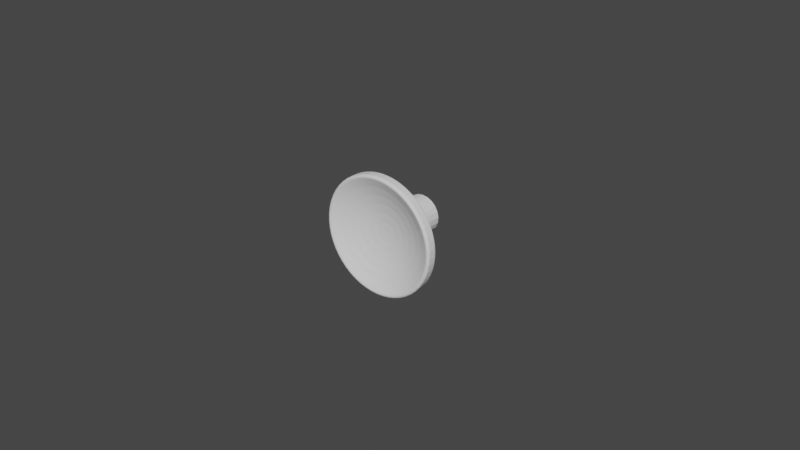 # Source: NEW_ROUND_KNOB.blend  (saved by Blender 5.1.29; exported with 4.5.12 LTS)
import bpy
from mathutils import Matrix  # noqa: F401  (used for matrix-valued properties, if any)

bpy.ops.wm.read_factory_settings(use_empty=True)
scene = bpy.context.scene
scene.name = 'Scene'

# ---- collections
col_collection = bpy.data.collections.new('Collection'); scene.collection.children.link(col_collection)

# ---- world
world_world = bpy.data.worlds.new('World'); scene.world = world_world
world_world.use_nodes = True; world_world.node_tree.nodes.clear()
_N = world_world.node_tree.nodes; _L = world_world.node_tree.links
n0 = _N.new('ShaderNodeOutputWorld'); n0.name = 'World Output'; n0.location = (300, 300)
n1 = _N.new('ShaderNodeBackground'); n1.name = 'Background'; n1.location = (10, 300)
n1.inputs[0].default_value = (0.05088, 0.05088, 0.05088, 1.0)
_L.new(n1.outputs[0], n0.inputs[0])
n0.is_active_output = True
world_world.color = (0.05088, 0.05088, 0.05088)
world_world.use_sun_shadow = False
world_world.sun_shadow_jitter_overblur = 0.0

# ---- meshes
me_300_3212_000_simplified_for_kcd = bpy.data.meshes.new('300.3212.000 SIMPLIFIED for KCD')
me_300_3212_000_simplified_for_kcd.from_pydata([(0.003216, -0.01818, 0.01873), (0.003368, -0.02016, 0.01872), (0.004792, -0.01818, 0.01839), (0.005555, -0.02017, 0.0182), (0.006333, -0.01818, 0.01792), (0.006325, -0.02017, 0.01791), (0.007828, -0.01818, 0.01732), (0.007665, -0.02017, 0.01741), (0.009267, -0.01819, 0.01659), (0.009261, -0.02017, 0.01659), (0.009667, -0.02017, 0.01638), (0.01064, -0.01819, 0.01575), (0.01153, -0.02018, 0.01513), (0.01194, -0.0182, 0.01479), (0.01193, -0.02018, 0.01479), (0.01314, -0.0182, 0.01373), (0.01324, -0.02019, 0.01366), (0.01426, -0.01821, 0.01256), (0.01424, -0.0202, 0.01256), (0.01527, -0.01822, 0.01131), (0.01476, -0.0202, 0.012), (0.01607, -0.02021, 0.01017), (0.01617, -0.01822, 0.009973), (0.01617, -0.02021, 0.009983), (0.01696, -0.01823, 0.008566), (0.01716, -0.02022, 0.008198), (0.01762, -0.01824, 0.007098), (0.0176, -0.02022, 0.007099), (0.01816, -0.01825, 0.005578), (0.018, -0.02023, 0.006113), (0.01857, -0.01826, 0.004019), (0.01857, -0.02024, 0.00403), (0.01859, -0.02024, 0.003942), (0.01884, -0.01826, 0.00243), (0.01893, -0.02025, 0.001716), (0.01898, -0.01827, 0.0008244), (0.01895, -0.02026, 0.0008345), (0.01898, -0.01828, -0.0007871), (0.01899, -0.02027, -0.0005336), (0.01884, -0.01829, -0.002393), (0.01883, -0.02027, -0.002382), (0.01879, -0.02028, -0.002775), (0.01857, -0.0183, -0.003981), (0.01833, -0.02029, -0.004977), (0.01816, -0.01831, -0.005541), (0.01815, -0.02029, -0.005525), (0.01762, -0.01831, -0.00706), (0.01761, -0.0203, -0.007109), (0.01696, -0.01832, -0.008529), (0.01694, -0.02031, -0.00851), (0.01617, -0.01833, -0.009936), (0.01664, -0.02031, -0.009141), (0.01544, -0.02032, -0.01104), (0.01527, -0.01834, -0.01127), (0.01527, -0.02032, -0.01126), (0.01426, -0.01834, -0.01252), (0.01402, -0.02033, -0.01279), (0.01314, -0.01835, -0.01369), (0.01313, -0.02034, -0.01366), (0.01194, -0.01836, -0.01475), (0.01241, -0.02034, -0.01436), (0.01064, -0.01836, -0.01571), (0.01064, -0.02035, -0.01571), (0.01062, -0.02035, -0.01572), (0.009267, -0.01837, -0.01656), (0.008681, -0.02035, -0.01687), (0.007828, -0.01837, -0.01728), (0.007819, -0.02035, -0.01725), (0.006333, -0.01837, -0.01788), (0.006622, -0.02036, -0.01778), (0.004792, -0.01837, -0.01835), (0.004789, -0.02036, -0.01834), (0.004469, -0.02036, -0.01843), (0.003216, -0.01838, -0.01869), (0.002254, -0.02036, -0.01883), (0.001618, -0.01838, -0.0189), (0.001617, -0.02036, -0.01887), (7.82e-06, -0.01838, -0.01897), (7.82e-06, -0.02036, -0.01896), (-0.001602, -0.01838, -0.0189), (-0.001601, -0.02036, -0.01887), (-0.003201, -0.01838, -0.01869), (-0.002239, -0.02036, -0.01883), (-0.004454, -0.02036, -0.01843), (-0.004776, -0.01837, -0.01835), (-0.004773, -0.02036, -0.01834), (-0.006317, -0.01837, -0.01788), (-0.006606, -0.02036, -0.01778), (-0.007812, -0.01837, -0.01728), (-0.007803, -0.02035, -0.01725), (-0.009251, -0.01837, -0.01656), (-0.008666, -0.02035, -0.01687), (-0.0106, -0.02035, -0.01572), (-0.01062, -0.01836, -0.01571), (-0.01063, -0.02035, -0.01571), (-0.01192, -0.01836, -0.01475), (-0.01239, -0.02034, -0.01436), (-0.01313, -0.01835, -0.01369), (-0.01311, -0.02034, -0.01366), (-0.01424, -0.01834, -0.01252), (-0.01401, -0.02033, -0.01279), (-0.01526, -0.01834, -0.01127), (-0.01525, -0.02032, -0.01126), (-0.01542, -0.02032, -0.01104), (-0.01616, -0.01833, -0.009936), (-0.01663, -0.02031, -0.009141), (-0.01695, -0.01832, -0.008529), (-0.01693, -0.02031, -0.00851), (-0.01761, -0.01831, -0.00706), (-0.01759, -0.0203, -0.007109), (-0.01815, -0.01831, -0.005541), (-0.01813, -0.02029, -0.005525), (-0.01855, -0.0183, -0.003981), (-0.01831, -0.02029, -0.004977), (-0.01878, -0.02028, -0.002775), (-0.01882, -0.01829, -0.002393), (-0.01881, -0.02027, -0.002382), (-0.01896, -0.01828, -0.0007871), (-0.01898, -0.02027, -0.0005336), (-0.01896, -0.01827, 0.0008244), (-0.01894, -0.02026, 0.0008345), (-0.01882, -0.01826, 0.00243), (-0.01891, -0.02025, 0.001716), (-0.01858, -0.02024, 0.003942), (-0.01855, -0.01826, 0.004019), (-0.01856, -0.02024, 0.00403), (-0.01815, -0.01825, 0.005578), (-0.01799, -0.02023, 0.006113), (-0.01761, -0.01824, 0.007098), (-0.01759, -0.02022, 0.007099), (-0.01695, -0.01823, 0.008566), (-0.01714, -0.02022, 0.008198), (-0.01616, -0.01822, 0.009973), (-0.01616, -0.02021, 0.009983), (-0.01605, -0.02021, 0.01017), (-0.01526, -0.01822, 0.01131), (-0.01474, -0.0202, 0.012), (-0.01424, -0.01821, 0.01256), (-0.01423, -0.0202, 0.01256), (-0.01313, -0.0182, 0.01373), (-0.01322, -0.02019, 0.01366), (-0.01192, -0.0182, 0.01479), (-0.01191, -0.02018, 0.01479), (-0.01062, -0.01819, 0.01575), (-0.01152, -0.02018, 0.01513), (-0.009651, -0.02017, 0.01638), (-0.009251, -0.01819, 0.01659), (-0.009246, -0.02017, 0.01659), (-0.007812, -0.01818, 0.01732), (-0.007649, -0.02017, 0.01741), (-0.006317, -0.01818, 0.01792), (-0.006309, -0.02017, 0.01791), (-0.004776, -0.01818, 0.01839), (-0.00554, -0.02017, 0.0182), (-0.003352, -0.02016, 0.01872), (-0.003201, -0.01818, 0.01873), (-0.003201, -0.02016, 0.01874), (-0.001602, -0.01818, 0.01894), (-0.001117, -0.02016, 0.01899), (7.82e-06, -0.01818, 0.019), (7.82e-06, -0.02016, 0.01899), (0.001618, -0.01818, 0.01894), (0.001133, -0.02016, 0.01899), (0.003217, -0.02016, 0.01874), (-0.004388, -0.01744, 0.01749), (-0.003074, -0.01743, 0.01799), (-0.002207, -0.01743, 0.0179), (-0.001539, -0.01743, 0.01818), (7.82e-06, -0.01743, 0.01804), (7.82e-06, -0.01743, 0.01825), (0.002223, -0.01743, 0.0179), (-0.01699, -0.0175, 0.006005), (-0.01691, -0.01749, 0.006814), (-0.01613, -0.01749, 0.008048), (-0.01628, -0.01749, 0.008224), (-0.01502, -0.01748, 0.00997), (-0.01733, -0.01756, -0.004917), (-0.01782, -0.01755, -0.003827), (-0.0178, -0.01754, -0.00275), (-0.01808, -0.01754, -0.002302), (-0.01801, -0.01753, -0.0005403), (-0.01821, -0.01753, -0.0007592), (-0.01821, -0.01753, 0.0007886), (-0.01794, -0.01752, 0.001678), (-0.01808, -0.01752, 0.002331), (-0.0176, -0.01751, 0.00387), (-0.01782, -0.01751, 0.003857), (-0.01743, -0.0175, 0.005354), (-0.008519, -0.01745, 0.01589), (-0.007504, -0.01744, 0.01663), (-0.006503, -0.01744, 0.01682), (-0.006067, -0.01744, 0.01721), (-0.004587, -0.01744, 0.01766), (-0.003304, -0.01762, -0.0177), (-0.004587, -0.01762, -0.01763), (-0.005456, -0.01762, -0.01716), (-0.006067, -0.01762, -0.01718), (-0.007525, -0.01762, -0.01636), (-0.007504, -0.01762, -0.0166), (-0.00948, -0.01761, -0.01531), (-0.01213, -0.01746, 0.01333), (-0.01145, -0.01745, 0.0142), (-0.01041, -0.01745, 0.01472), (-0.0102, -0.01745, 0.01512), (-0.008886, -0.01745, 0.01593), (-0.0156, -0.01758, -0.008997), (-0.01628, -0.01757, -0.008195), (-0.01659, -0.01757, -0.00701), (-0.01691, -0.01757, -0.006785), (-0.01743, -0.01756, -0.005325), (-0.008886, -0.01762, -0.01591), (-0.0102, -0.01761, -0.01509), (-0.01129, -0.01761, -0.01403), (-0.01145, -0.01761, -0.01417), (-0.01293, -0.0176, -0.01253), (0.001117, -0.01763, -0.01797), (7.82e-06, -0.01763, -0.01822), (-0.001102, -0.01763, -0.01797), (-0.001539, -0.01763, -0.01816), (-0.003074, -0.01763, -0.01796), (0.009496, -0.01761, -0.01531), (0.008901, -0.01762, -0.01591), (0.007541, -0.01762, -0.01636), (0.007519, -0.01762, -0.0166), (0.005471, -0.01762, -0.01716), (0.01439, -0.01759, -0.01085), (0.0137, -0.01759, -0.01203), (0.01295, -0.0176, -0.01253), (0.01263, -0.0176, -0.01315), (0.01131, -0.01761, -0.01403), (0.01146, -0.01761, -0.01417), (0.01022, -0.01761, -0.01509), (0.01782, -0.01754, -0.00275), (0.01783, -0.01755, -0.003827), (0.01734, -0.01756, -0.004917), (0.01744, -0.01756, -0.005325), (0.01661, -0.01757, -0.00701), (0.001554, -0.01743, 0.01818), (0.00309, -0.01743, 0.01799), (0.004404, -0.01744, 0.01749), (0.004603, -0.01744, 0.01766), (0.006518, -0.01744, 0.01682), (-0.01552, -0.01748, 0.009576), (-0.01465, -0.01747, 0.01086), (-0.01368, -0.01747, 0.01174), (-0.01368, -0.01747, 0.01206), (-0.01261, -0.01746, 0.01318), (-0.01261, -0.0176, -0.01315), (-0.01368, -0.01759, -0.01203), (-0.01437, -0.01759, -0.01085), (-0.01465, -0.01759, -0.01083), (-0.01552, -0.01758, -0.009546), (0.01693, -0.01757, -0.006785), (0.01629, -0.01757, -0.008195), (0.01562, -0.01758, -0.008997), (0.01554, -0.01758, -0.009546), (0.01467, -0.01759, -0.01083), (0.01795, -0.01752, 0.001678), (0.01823, -0.01753, 0.0007886), (0.01802, -0.01753, -0.0005403), (0.01823, -0.01753, -0.0007592), (0.0181, -0.01754, -0.002302), (0.01701, -0.0175, 0.006005), (0.01744, -0.0175, 0.005354), (0.01761, -0.01751, 0.00387), (0.01783, -0.01751, 0.003857), (0.0181, -0.01752, 0.002331), (0.006083, -0.01762, -0.01718), (0.004603, -0.01762, -0.01763), (0.003319, -0.01762, -0.0177), (0.00309, -0.01763, -0.01796), (0.001554, -0.01763, -0.01816), (0.01369, -0.01747, 0.01174), (0.01467, -0.01747, 0.01086), (0.01503, -0.01748, 0.00997), (0.01554, -0.01748, 0.009576), (0.01614, -0.01749, 0.008048), (0.01629, -0.01749, 0.008224), (0.01693, -0.01749, 0.006814), (0.01042, -0.01745, 0.01472), (0.01146, -0.01745, 0.0142), (0.01215, -0.01746, 0.01333), (0.01263, -0.01746, 0.01318), (0.0137, -0.01747, 0.01206), (0.006083, -0.01744, 0.01721), (0.007519, -0.01744, 0.01663), (0.008534, -0.01745, 0.01589), (0.008901, -0.01745, 0.01593), (0.01022, -0.01745, 0.01512), (-0.003472, -0.005557, 0.004867), (-0.003382, -0.005556, 0.004922), (-0.003371, -4.07e-06, 0.004878), (-0.00251, -0.005612, -0.00552), (-0.002603, -0.005612, -0.00547), (-0.002595, -5.931e-05, -0.005483), (0.006005, -0.00558, 0.0005067), (0.006008, -0.00558, 0.0004009), (0.00599, -2.81e-05, 0.0003697), (7.82e-06, -0.005551, 0.005974), (0.000748, -0.005551, 0.005928), (7.82e-06, 1.486e-06, 0.00592), (0.001477, -0.005552, 0.005792), (0.001776, 6.48e-08, 0.005653), (0.00178, -0.005552, 0.005696), (0.002184, -0.005553, 0.005567), (0.003387, -4.07e-06, 0.004878), (0.002857, -0.005554, 0.005257), (0.003398, -0.005556, 0.004922), (0.003488, -0.005557, 0.004867), (0.004709, -0.005563, 0.003701), (0.004698, -1.055e-05, 0.003661), (0.004582, -0.005562, 0.00387), (0.004065, -0.005559, 0.004402), (0.005028, -0.005565, 0.003278), (0.005399, -0.005568, 0.002636), (0.005592, -1.881e-05, 0.002113), (0.005606, -0.005571, 0.002148), (0.005688, -0.005572, 0.001953), (0.005891, -0.005576, 0.001239), (0.006028, -0.005584, -0.0002345), (0.005959, -0.005588, -0.0009728), (0.005856, -3.761e-05, -0.001413), (0.005869, -0.00559, -0.001387), (0.005801, -0.005592, -0.001697), (0.005203, -4.648e-05, -0.003078), (0.005554, -0.005595, -0.002397), (0.005224, -0.005599, -0.00306), (0.004814, -0.005602, -0.003679), (0.004332, -0.005605, -0.004242), (0.004088, -5.394e-05, -0.004476), (0.004097, -0.005606, -0.004456), (0.003784, -0.005608, -0.004741), (0.002611, -5.931e-05, -0.005483), (0.003178, -0.00561, -0.00517), (0.002618, -0.005612, -0.00547), (0.002525, -0.005612, -0.00552), (0.001834, -0.005613, -0.005788), (0.001115, -0.005614, -0.005969), (0.0009019, -6.212e-05, -0.00601), (0.0009043, -0.005614, -0.005995), (0.0003786, -0.005615, -0.00606), (7.82e-06, -0.005615, -0.006072), (-0.000363, -0.005615, -0.00606), (-0.0008862, -6.212e-05, -0.00601), (-0.0008887, -0.005614, -0.005995), (-0.001099, -0.005614, -0.005969), (-0.001818, -0.005613, -0.005788), (-0.003163, -0.00561, -0.00517), (-0.003768, -0.005608, -0.004741), (-0.004072, -5.394e-05, -0.004476), (-0.004081, -0.005606, -0.004456), (-0.004316, -0.005605, -0.004242), (-0.005187, -4.648e-05, -0.003078), (-0.004799, -0.005602, -0.003679), (-0.005208, -0.005599, -0.00306), (-0.005539, -0.005595, -0.002397), (-0.005785, -0.005592, -0.001697), (-0.00584, -3.761e-05, -0.001413), (-0.005853, -0.00559, -0.001387), (-0.005944, -0.005588, -0.0009728), (-0.005974, -2.81e-05, 0.0003697), (-0.006012, -0.005584, -0.0002345), (-0.005993, -0.00558, 0.0004009), (-0.005989, -0.00558, 0.0005067), (-0.00559, -0.005571, 0.002148), (-0.005576, -1.881e-05, 0.002113), (-0.005673, -0.005572, 0.001953), (-0.005876, -0.005576, 0.001239), (-0.005384, -0.005568, 0.002636), (-0.005013, -0.005565, 0.003278), (-0.004682, -1.055e-05, 0.003661), (-0.004694, -0.005563, 0.003701), (-0.004566, -0.005562, 0.00387), (-0.00405, -0.005559, 0.004402), (-0.002842, -0.005554, 0.005257), (-0.002168, -0.005553, 0.005567), (-0.00176, 6.48e-08, 0.005653), (-0.001764, -0.005552, 0.005696), (-0.001461, -0.005552, 0.005792), (-0.0007323, -0.005551, 0.005928), (7.82e-06, -3.049e-05, -7.86e-05), (-0.001493, -0.007253, 0.005926), (-0.002214, -0.007255, 0.005696), (-0.002903, -0.007256, 0.00538), (-0.003547, -0.007259, 0.004981), (-0.004137, -0.007261, 0.004506), (-0.004664, -0.007264, 0.003962), (-0.00512, -0.007267, 0.003358), (-0.005499, -0.007271, 0.002702), (-0.005794, -0.007274, 0.002005), (-0.006002, -0.007278, 0.001276), (-0.006118, -0.007282, 0.0005277), (-0.006141, -0.007286, -0.0002294), (-0.006071, -0.00729, -0.0009835), (-0.005909, -0.007294, -0.001723), (-0.005657, -0.007298, -0.002438), (-0.00532, -0.007302, -0.003116), (-0.004901, -0.007305, -0.003747), (-0.004409, -0.007308, -0.004322), (-0.003849, -0.007311, -0.004833), (-0.003231, -0.007313, -0.00527), (-0.002563, -0.007315, -0.005629), (-0.001857, -0.007317, -0.005902), (-0.001123, -0.007318, -0.006087), (-0.0003709, -0.007318, -0.00618), (0.0003865, -0.007318, -0.00618), (0.001138, -0.007318, -0.006087), (0.001873, -0.007317, -0.005902), (0.002579, -0.007315, -0.005629), (0.003246, -0.007313, -0.00527), (0.003865, -0.007311, -0.004833), (0.004424, -0.007308, -0.004322), (0.004917, -0.007305, -0.003747), (0.005335, -0.007302, -0.003116), (0.005673, -0.007298, -0.002438), (0.005925, -0.007294, -0.001723), (0.006087, -0.00729, -0.0009835), (0.006157, -0.007286, -0.0002294), (0.006133, -0.007282, 0.0005277), (0.006017, -0.007278, 0.001276), (0.00581, -0.007274, 0.002005), (0.005515, -0.007271, 0.002702), (0.005136, -0.007267, 0.003358), (0.004679, -0.007264, 0.003962), (0.004152, -0.007261, 0.004506), (0.003562, -0.007259, 0.004981), (0.002918, -0.007256, 0.00538), (0.00223, -0.007255, 0.005696), (0.001508, -0.007253, 0.005926), (0.0007638, -0.007253, 0.006065), (7.82e-06, -0.007252, 0.006112), (-0.0007482, -0.007253, 0.006065), (0.0008092, -0.008918, 0.00644), (0.001598, -0.008919, 0.006293), (0.002363, -0.00892, 0.00605), (0.003093, -0.008922, 0.005714), (0.003775, -0.008924, 0.005291), (0.004401, -0.008927, 0.004788), (0.00496, -0.00893, 0.004212), (0.005444, -0.008933, 0.003571), (0.005845, -0.008937, 0.002876), (0.006158, -0.008941, 0.002136), (0.006378, -0.008945, 0.001364), (0.006501, -0.008949, 0.0005706), (0.006526, -0.008953, -0.0002318), (0.006452, -0.008958, -0.001031), (0.00628, -0.008962, -0.001816), (0.006013, -0.008966, -0.002573), (0.005655, -0.00897, -0.003291), (0.005212, -0.008973, -0.003961), (0.004689, -0.008976, -0.00457), (0.004096, -0.008979, -0.005111), (0.003441, -0.008982, -0.005575), (0.002733, -0.008984, -0.005955), (0.001985, -0.008985, -0.006245), (0.001206, -0.008986, -0.006441), (0.0004093, -0.008987, -0.00654), (-0.0003936, -0.008987, -0.00654), (-0.00119, -0.008986, -0.006441), (-0.001969, -0.008985, -0.006245), (-0.002718, -0.008984, -0.005955), (-0.003425, -0.008982, -0.005575), (-0.00408, -0.008979, -0.005111), (-0.004674, -0.008976, -0.00457), (-0.005196, -0.008973, -0.003961), (-0.00564, -0.00897, -0.003291), (-0.005997, -0.008966, -0.002573), (-0.006264, -0.008962, -0.001816), (-0.006436, -0.008958, -0.001031), (-0.00651, -0.008953, -0.0002318), (-0.006485, -0.008949, 0.0005706), (-0.006362, -0.008945, 0.001364), (-0.006142, -0.008941, 0.002136), (-0.00583, -0.008937, 0.002876), (-0.005428, -0.008933, 0.003571), (-0.004944, -0.00893, 0.004212), (-0.004385, -0.008927, 0.004788), (-0.00376, -0.008924, 0.005291), (-0.003077, -0.008922, 0.005714), (-0.002348, -0.00892, 0.00605), (-0.001583, -0.008919, 0.006293), (-0.0007935, -0.008918, 0.00644), (7.82e-06, -0.008917, 0.00649), (0.0008832, -0.01051, 0.007046), (0.001745, -0.01051, 0.006885), (0.002581, -0.01051, 0.006619), (0.003378, -0.01052, 0.006253), (0.004123, -0.01052, 0.005791), (0.004807, -0.01052, 0.005241), (0.005417, -0.01053, 0.004612), (0.005946, -0.01053, 0.003912), (0.006384, -0.01053, 0.003152), (0.006726, -0.01054, 0.002345), (0.006966, -0.01054, 0.001501), (0.0071, -0.01055, 0.0006347), (0.007127, -0.01055, -0.0002419), (0.007047, -0.01056, -0.001115), (0.006859, -0.01056, -0.001972), (0.006567, -0.01056, -0.002799), (0.006177, -0.01057, -0.003584), (0.005692, -0.01057, -0.004315), (0.005122, -0.01058, -0.004981), (0.004473, -0.01058, -0.005572), (0.003758, -0.01058, -0.006079), (0.002985, -0.01058, -0.006493), (0.002167, -0.01059, -0.00681), (0.001317, -0.01059, -0.007024), (0.0004463, -0.01059, -0.007132), (-0.0004307, -0.01059, -0.007132), (-0.001301, -0.01059, -0.007024), (-0.002152, -0.01059, -0.00681), (-0.002969, -0.01058, -0.006493), (-0.003742, -0.01058, -0.006079), (-0.004458, -0.01058, -0.005572), (-0.005106, -0.01058, -0.004981), (-0.005676, -0.01057, -0.004315), (-0.006161, -0.01057, -0.003584), (-0.006552, -0.01056, -0.002799), (-0.006843, -0.01056, -0.001972), (-0.007031, -0.01056, -0.001115), (-0.007112, -0.01055, -0.0002419), (-0.007085, -0.01055, 0.0006347), (-0.00695, -0.01054, 0.001501), (-0.00671, -0.01054, 0.002345), (-0.006368, -0.01053, 0.003152), (-0.00593, -0.01053, 0.003912), (-0.005401, -0.01053, 0.004612), (-0.004791, -0.01052, 0.005241), (-0.004108, -0.01052, 0.005791), (-0.003362, -0.01052, 0.006253), (-0.002565, -0.01051, 0.006619), (-0.00173, -0.01051, 0.006885), (-0.0008675, -0.01051, 0.007046), (7.82e-06, -0.01051, 0.0071), (0.0009843, -0.012, 0.007871), (0.001946, -0.012, 0.007691), (0.002878, -0.01201, 0.007395), (0.003767, -0.01201, 0.006986), (0.004599, -0.01201, 0.006471), (0.005361, -0.01201, 0.005857), (0.006042, -0.01202, 0.005155), (0.006631, -0.01202, 0.004374), (0.007121, -0.01203, 0.003527), (0.007502, -0.01203, 0.002626), (0.00777, -0.01204, 0.001685), (0.00792, -0.01204, 0.0007186), (0.00795, -0.01205, -0.0002592), (0.00786, -0.01205, -0.001233), (0.00765, -0.01206, -0.002189), (0.007325, -0.01206, -0.003112), (0.006889, -0.01207, -0.003987), (0.006349, -0.01207, -0.004803), (0.005712, -0.01208, -0.005546), (0.004989, -0.01208, -0.006205), (0.004191, -0.01208, -0.00677), (0.003329, -0.01208, -0.007233), (0.002417, -0.01209, -0.007586), (0.001468, -0.01209, -0.007825), (0.000497, -0.01209, -0.007945), (-0.0004813, -0.01209, -0.007945), (-0.001452, -0.01209, -0.007825), (-0.002401, -0.01209, -0.007586), (-0.003313, -0.01208, -0.007233), (-0.004175, -0.01208, -0.00677), (-0.004974, -0.01208, -0.006205), (-0.005697, -0.01208, -0.005546), (-0.006333, -0.01207, -0.004803), (-0.006873, -0.01207, -0.003987), (-0.007309, -0.01206, -0.003112), (-0.007635, -0.01206, -0.002189), (-0.007844, -0.01205, -0.001233), (-0.007934, -0.01205, -0.0002592), (-0.007904, -0.01204, 0.0007186), (-0.007754, -0.01204, 0.001685), (-0.007486, -0.01203, 0.002626), (-0.007105, -0.01203, 0.003527), (-0.006616, -0.01202, 0.004374), (-0.006026, -0.01202, 0.005155), (-0.005345, -0.01201, 0.005857), (-0.004583, -0.01201, 0.006471), (-0.003751, -0.01201, 0.006986), (-0.002863, -0.01201, 0.007395), (-0.00193, -0.012, 0.007691), (-0.0009686, -0.012, 0.007871), (7.82e-06, -0.012, 0.007931), (0.00111, -0.01336, 0.008897), (0.002196, -0.01336, 0.008694), (0.003249, -0.01337, 0.008359), (0.004253, -0.01337, 0.007897), (0.005192, -0.01337, 0.007316), (0.006053, -0.01337, 0.006623), (0.006822, -0.01338, 0.00583), (0.007487, -0.01338, 0.004949), (0.00804, -0.01339, 0.003992), (0.00847, -0.01339, 0.002975), (0.008773, -0.0134, 0.001912), (0.008942, -0.01341, 0.0008206), (0.008976, -0.01341, -0.0002836), (0.008874, -0.01342, -0.001384), (0.008638, -0.01342, -0.002463), (0.008271, -0.01343, -0.003505), (0.007778, -0.01343, -0.004493), (0.007168, -0.01344, -0.005414), (0.006449, -0.01344, -0.006253), (0.005633, -0.01345, -0.006997), (0.004731, -0.01345, -0.007636), (0.003758, -0.01345, -0.008158), (0.002728, -0.01346, -0.008557), (0.001657, -0.01346, -0.008827), (0.0005602, -0.01346, -0.008963), (-0.0005445, -0.01346, -0.008963), (-0.001641, -0.01346, -0.008827), (-0.002712, -0.01346, -0.008557), (-0.003742, -0.01345, -0.008158), (-0.004716, -0.01345, -0.007636), (-0.005617, -0.01345, -0.006997), (-0.006434, -0.01344, -0.006253), (-0.007152, -0.01344, -0.005414), (-0.007763, -0.01343, -0.004493), (-0.008255, -0.01343, -0.003505), (-0.008622, -0.01342, -0.002463), (-0.008858, -0.01342, -0.001384), (-0.00896, -0.01341, -0.0002836), (-0.008926, -0.01341, 0.0008206), (-0.008757, -0.0134, 0.001912), (-0.008455, -0.01339, 0.002975), (-0.008024, -0.01339, 0.003992), (-0.007472, -0.01338, 0.004949), (-0.006806, -0.01338, 0.00583), (-0.006037, -0.01337, 0.006623), (-0.005176, -0.01337, 0.007316), (-0.004237, -0.01337, 0.007897), (-0.003233, -0.01337, 0.008359), (-0.002181, -0.01336, 0.008694), (-0.001095, -0.01336, 0.008897), (7.82e-06, -0.01336, 0.008965), (0.001259, -0.01456, 0.0101), (0.002491, -0.01456, 0.009874), (0.003686, -0.01456, 0.009494), (0.004825, -0.01457, 0.00897), (0.005891, -0.01457, 0.00831), (0.006868, -0.01457, 0.007524), (0.00774, -0.01458, 0.006624), (0.008496, -0.01458, 0.005623), (0.009123, -0.01459, 0.004538), (0.009611, -0.0146, 0.003383), (0.009955, -0.0146, 0.002177), (0.01015, -0.01461, 0.0009387), (0.01019, -0.01462, -0.0003144), (0.01007, -0.01462, -0.001563), (0.009802, -0.01463, -0.002787), (0.009385, -0.01464, -0.00397), (0.008826, -0.01464, -0.005092), (0.008134, -0.01465, -0.006137), (0.007318, -0.01465, -0.007089), (0.006391, -0.01466, -0.007934), (0.005368, -0.01466, -0.008658), (0.004264, -0.01466, -0.009251), (0.003095, -0.01467, -0.009704), (0.001879, -0.01467, -0.01001), (0.0006347, -0.01467, -0.01016), (-0.000619, -0.01467, -0.01016), (-0.001863, -0.01467, -0.01001), (-0.003079, -0.01467, -0.009704), (-0.004248, -0.01466, -0.009251), (-0.005353, -0.01466, -0.008658), (-0.006376, -0.01466, -0.007934), (-0.007302, -0.01465, -0.007089), (-0.008118, -0.01465, -0.006137), (-0.00881, -0.01464, -0.005092), (-0.009369, -0.01464, -0.00397), (-0.009786, -0.01463, -0.002787), (-0.01005, -0.01462, -0.001563), (-0.01017, -0.01462, -0.0003144), (-0.01013, -0.01461, 0.0009387), (-0.009939, -0.0146, 0.002177), (-0.009596, -0.0146, 0.003383), (-0.009107, -0.01459, 0.004538), (-0.00848, -0.01458, 0.005623), (-0.007725, -0.01458, 0.006624), (-0.006852, -0.01457, 0.007524), (-0.005875, -0.01457, 0.00831), (-0.004809, -0.01457, 0.00897), (-0.00367, -0.01456, 0.009494), (-0.002476, -0.01456, 0.009874), (-0.001243, -0.01456, 0.0101), (7.82e-06, -0.01456, 0.01018), (0.001427, -0.01557, 0.01147), (0.002825, -0.01558, 0.01121), (0.004181, -0.01558, 0.01078), (0.005473, -0.01558, 0.01018), (0.006682, -0.01559, 0.009432), (0.00779, -0.01559, 0.008541), (0.00878, -0.0156, 0.00752), (0.009637, -0.0156, 0.006385), (0.01035, -0.01561, 0.005153), (0.0109, -0.01562, 0.003844), (0.01129, -0.01562, 0.002476), (0.01151, -0.01563, 0.00107), (0.01155, -0.01564, -0.0003511), (0.01142, -0.01565, -0.001767), (0.01112, -0.01565, -0.003156), (0.01065, -0.01566, -0.004498), (0.01001, -0.01567, -0.005771), (0.009226, -0.01567, -0.006956), (0.0083, -0.01568, -0.008036), (0.007249, -0.01568, -0.008995), (0.006089, -0.01569, -0.009816), (0.004836, -0.01569, -0.01049), (0.00351, -0.01569, -0.011), (0.00213, -0.0157, -0.01135), (0.0007189, -0.0157, -0.01152), (-0.0007033, -0.0157, -0.01152), (-0.002115, -0.0157, -0.01135), (-0.003494, -0.01569, -0.011), (-0.00482, -0.01569, -0.01049), (-0.006073, -0.01569, -0.009816), (-0.007234, -0.01568, -0.008995), (-0.008285, -0.01568, -0.008036), (-0.00921, -0.01567, -0.006956), (-0.009996, -0.01567, -0.005771), (-0.01063, -0.01566, -0.004498), (-0.0111, -0.01565, -0.003156), (-0.01141, -0.01565, -0.001767), (-0.01154, -0.01564, -0.0003511), (-0.01149, -0.01563, 0.00107), (-0.01128, -0.01562, 0.002476), (-0.01089, -0.01562, 0.003844), (-0.01033, -0.01561, 0.005153), (-0.009621, -0.0156, 0.006385), (-0.008764, -0.0156, 0.00752), (-0.007774, -0.01559, 0.008541), (-0.006666, -0.01559, 0.009432), (-0.005457, -0.01558, 0.01018), (-0.004165, -0.01558, 0.01078), (-0.00281, -0.01558, 0.01121), (-0.001412, -0.01557, 0.01147), (7.82e-06, -0.01557, 0.01156), (0.001612, -0.01638, 0.01296), (0.003191, -0.01638, 0.01267), (0.004722, -0.01639, 0.01218), (0.006182, -0.01639, 0.01151), (0.007548, -0.01639, 0.01066), (0.0088, -0.0164, 0.009653), (0.009919, -0.01641, 0.0085), (0.01089, -0.01641, 0.007218), (0.01169, -0.01642, 0.005826), (0.01232, -0.01643, 0.004346), (0.01276, -0.01644, 0.002801), (0.013, -0.01645, 0.001213), (0.01305, -0.01645, -0.0003929), (0.0129, -0.01646, -0.001993), (0.01256, -0.01647, -0.003563), (0.01203, -0.01648, -0.005078), (0.01131, -0.01649, -0.006516), (0.01042, -0.01649, -0.007856), (0.009377, -0.0165, -0.009076), (0.00819, -0.01651, -0.01016), (0.006878, -0.01651, -0.01109), (0.005463, -0.01651, -0.01185), (0.003964, -0.01652, -0.01243), (0.002406, -0.01652, -0.01282), (0.0008112, -0.01652, -0.01302), (-0.0007956, -0.01652, -0.01302), (-0.00239, -0.01652, -0.01282), (-0.003949, -0.01652, -0.01243), (-0.005447, -0.01651, -0.01185), (-0.006863, -0.01651, -0.01109), (-0.008174, -0.01651, -0.01016), (-0.009361, -0.0165, -0.009076), (-0.01041, -0.01649, -0.007856), (-0.01129, -0.01649, -0.006516), (-0.01201, -0.01648, -0.005078), (-0.01254, -0.01647, -0.003563), (-0.01289, -0.01646, -0.001993), (-0.01304, -0.01645, -0.0003929), (-0.01299, -0.01645, 0.001213), (-0.01274, -0.01644, 0.002801), (-0.0123, -0.01643, 0.004346), (-0.01167, -0.01642, 0.005826), (-0.01087, -0.01641, 0.007218), (-0.009903, -0.01641, 0.0085), (-0.008784, -0.0164, 0.009653), (-0.007533, -0.01639, 0.01066), (-0.006166, -0.01639, 0.01151), (-0.004707, -0.01639, 0.01218), (-0.003175, -0.01638, 0.01267), (-0.001596, -0.01638, 0.01296), (7.82e-06, -0.01638, 0.01306), (0.001808, -0.01697, 0.01455), (0.003581, -0.01697, 0.01422), (0.0053, -0.01697, 0.01367), (0.006939, -0.01698, 0.01292), (0.008473, -0.01698, 0.01197), (0.009878, -0.01699, 0.01084), (0.01113, -0.017, 0.009544), (0.01222, -0.017, 0.008105), (0.01312, -0.01701, 0.006543), (0.01383, -0.01702, 0.004881), (0.01432, -0.01703, 0.003146), (0.0146, -0.01704, 0.001364), (0.01465, -0.01705, -0.0004391), (0.01449, -0.01706, -0.002235), (0.0141, -0.01707, -0.003997), (0.0135, -0.01708, -0.005699), (0.0127, -0.01709, -0.007313), (0.0117, -0.01709, -0.008817), (0.01053, -0.0171, -0.01019), (0.009193, -0.01711, -0.0114), (0.007721, -0.01711, -0.01244), (0.006131, -0.01712, -0.0133), (0.004449, -0.01712, -0.01395), (0.0027, -0.01712, -0.01439), (0.0009098, -0.01712, -0.01461), (-0.0008941, -0.01712, -0.01461), (-0.002684, -0.01712, -0.01439), (-0.004434, -0.01712, -0.01395), (-0.006116, -0.01712, -0.0133), (-0.007705, -0.01711, -0.01244), (-0.009177, -0.01711, -0.0114), (-0.01051, -0.0171, -0.01019), (-0.01168, -0.01709, -0.008817), (-0.01268, -0.01709, -0.007313), (-0.01348, -0.01708, -0.005699), (-0.01408, -0.01707, -0.003997), (-0.01447, -0.01706, -0.002235), (-0.01464, -0.01705, -0.0004391), (-0.01458, -0.01704, 0.001364), (-0.0143, -0.01703, 0.003146), (-0.01381, -0.01702, 0.004881), (-0.01311, -0.01701, 0.006543), (-0.01221, -0.017, 0.008105), (-0.01112, -0.017, 0.009544), (-0.009863, -0.01699, 0.01084), (-0.008457, -0.01698, 0.01197), (-0.006924, -0.01698, 0.01292), (-0.005285, -0.01697, 0.01367), (-0.003566, -0.01697, 0.01422), (-0.001793, -0.01697, 0.01455), (7.82e-06, -0.01697, 0.01466), (0.002013, -0.01732, 0.01621), (0.003988, -0.01732, 0.01584), (0.005903, -0.01733, 0.01523), (0.007729, -0.01733, 0.01439), (0.009437, -0.01734, 0.01333), (0.011, -0.01734, 0.01207), (0.0124, -0.01735, 0.01063), (0.01361, -0.01736, 0.009028), (0.01462, -0.01737, 0.007288), (0.0154, -0.01738, 0.005438), (0.01595, -0.01739, 0.003505), (0.01626, -0.0174, 0.00152), (0.01632, -0.01741, -0.0004885), (0.01613, -0.01742, -0.002489), (0.0157, -0.01743, -0.004452), (0.01504, -0.01744, -0.006347), (0.01414, -0.01745, -0.008146), (0.01303, -0.01746, -0.009821), (0.01172, -0.01747, -0.01135), (0.01024, -0.01748, -0.0127), (0.008599, -0.01748, -0.01386), (0.006829, -0.01749, -0.01481), (0.004955, -0.01749, -0.01554), (0.003007, -0.01749, -0.01603), (0.001012, -0.0175, -0.01627), (-0.0009968, -0.0175, -0.01627), (-0.002991, -0.01749, -0.01603), (-0.00494, -0.01749, -0.01554), (-0.006813, -0.01749, -0.01481), (-0.008583, -0.01748, -0.01386), (-0.01022, -0.01748, -0.0127), (-0.01171, -0.01747, -0.01135), (-0.01302, -0.01746, -0.009821), (-0.01413, -0.01745, -0.008146), (-0.01502, -0.01744, -0.006347), (-0.01569, -0.01743, -0.004452), (-0.01612, -0.01742, -0.002489), (-0.0163, -0.01741, -0.0004885), (-0.01624, -0.0174, 0.00152), (-0.01593, -0.01739, 0.003505), (-0.01538, -0.01738, 0.005438), (-0.0146, -0.01737, 0.007288), (-0.0136, -0.01736, 0.009028), (-0.01239, -0.01735, 0.01063), (-0.01099, -0.01734, 0.01207), (-0.009421, -0.01734, 0.01333), (-0.007713, -0.01733, 0.01439), (-0.005888, -0.01733, 0.01523), (-0.003973, -0.01732, 0.01584), (-0.001998, -0.01732, 0.01621), (7.82e-06, -0.01732, 0.01633), (-0.002997, -0.01665, 0.0007657), (-0.003067, -0.01665, 0.0003908), (7.82e-06, -0.01653, 9.365e-06), (-0.002881, -0.01665, 0.001129), (-0.002722, -0.01665, 0.001476), (-0.002521, -0.01665, 0.0018), (-0.002282, -0.01664, 0.002097), (-0.002008, -0.01664, 0.002363), (-0.001704, -0.01664, 0.002593), (-0.001373, -0.01664, 0.002783), (-0.001022, -0.01664, 0.002932), (-0.000655, -0.01664, 0.003036), (-0.000278, -0.01664, 0.003095), (0.0001032, -0.01664, 0.003107), (0.0004831, -0.01664, 0.003072), (0.0008557, -0.01664, 0.00299), (0.001215, -0.01664, 0.002863), (0.001557, -0.01664, 0.002693), (0.001875, -0.01664, 0.002482), (0.002165, -0.01664, 0.002234), (0.002422, -0.01664, 0.001952), (0.002642, -0.01665, 0.001641), (0.002822, -0.01665, 0.001305), (0.00296, -0.01665, 0.0009492), (0.003053, -0.01665, 0.0005793), (0.0031, -0.01665, 0.0002008), (0.0031, -0.01666, -0.0001807), (0.003053, -0.01666, -0.0005593), (0.00296, -0.01666, -0.0009292), (0.002822, -0.01666, -0.001285), (0.002642, -0.01666, -0.001621), (0.002422, -0.01667, -0.001932), (0.002165, -0.01667, -0.002214), (0.001875, -0.01667, -0.002462), (0.001557, -0.01667, -0.002673), (0.001215, -0.01667, -0.002843), (0.0008557, -0.01667, -0.00297), (0.0004831, -0.01667, -0.003051), (0.0001032, -0.01667, -0.003087), (-0.000278, -0.01667, -0.003075), (-0.000655, -0.01667, -0.003016), (-0.001022, -0.01667, -0.002912), (-0.001373, -0.01667, -0.002763), (-0.001704, -0.01667, -0.002573), (-0.002008, -0.01667, -0.002343), (-0.002282, -0.01667, -0.002077), (-0.002521, -0.01666, -0.00178), (-0.002722, -0.01666, -0.001456), (-0.002881, -0.01666, -0.001109), (-0.002997, -0.01666, -0.0007457), (-0.003067, -0.01666, -0.0003707), (-0.00309, -0.01665, 1.003e-05), (-0.01497, -0.01961, -0.001829), (-0.01509, -0.0196, 2.575e-05), (-0.01788, -0.02093, -0.0004975), (-0.01773, -0.02094, -0.002165), (-0.01769, -0.02094, -0.00261), (-0.01463, -0.01962, -0.003656), (-0.01733, -0.02095, -0.004329), (-0.01726, -0.02095, -0.004684), (-0.01407, -0.01963, -0.005427), (-0.01667, -0.02096, -0.006428), (-0.01658, -0.02097, -0.006693), (-0.01329, -0.01964, -0.007115), (-0.01575, -0.02097, -0.008429), (-0.01566, -0.02098, -0.008607), (-0.01231, -0.01965, -0.008695), (-0.01459, -0.02098, -0.0103), (-0.01453, -0.02099, -0.0104), (-0.01115, -0.01966, -0.01014), (-0.0132, -0.02099, -0.01205), (-0.01168, -0.021, -0.01352), (-0.009813, -0.01966, -0.01144), (-0.01163, -0.021, -0.01356), (-0.00999, -0.02101, -0.01481), (-0.00833, -0.01967, -0.01256), (-0.009874, -0.02101, -0.01488), (-0.008164, -0.02101, -0.01589), (-0.00672, -0.01968, -0.01349), (-0.007965, -0.02102, -0.01598), (-0.006224, -0.02102, -0.01674), (-0.005009, -0.01968, -0.01421), (-0.005936, -0.02102, -0.01683), (-0.004196, -0.02102, -0.01736), (-0.003221, -0.01968, -0.01472), (-0.003818, -0.02102, -0.01743), (-0.002109, -0.02102, -0.01774), (-0.001385, -0.01968, -0.015), (-0.001642, -0.02102, -0.01777), (7.82e-06, -0.02103, -0.01786), (0.0004726, -0.01968, -0.01506), (0.0005575, -0.02103, -0.01783), (0.002125, -0.02102, -0.01774), (0.002323, -0.01968, -0.01489), (0.002748, -0.02102, -0.01763), (0.004212, -0.02102, -0.01736), (0.004138, -0.01968, -0.01449), (0.004897, -0.02102, -0.01715), (0.006239, -0.02102, -0.01674), (0.005891, -0.01968, -0.01387), (0.006972, -0.02102, -0.01642), (0.00818, -0.02101, -0.01589), (0.007555, -0.01967, -0.01305), (0.008941, -0.02101, -0.01544), (0.01001, -0.02101, -0.01481), (0.009104, -0.01967, -0.01202), (0.01077, -0.02101, -0.01422), (0.01169, -0.021, -0.01352), (0.01052, -0.01966, -0.01081), (0.01244, -0.021, -0.01279), (0.01321, -0.02099, -0.01205), (0.01177, -0.01965, -0.009437), (0.01393, -0.02099, -0.01117), (0.01455, -0.02099, -0.0104), (0.01284, -0.01965, -0.00792), (0.0152, -0.02098, -0.009372), (0.01568, -0.02098, -0.008607), (0.01372, -0.01964, -0.006283), (0.01624, -0.02097, -0.007434), (0.01659, -0.02097, -0.006693), (0.01439, -0.01963, -0.00455), (0.01704, -0.02096, -0.005383), (0.01727, -0.02095, -0.004684), (0.01484, -0.01962, -0.002748), (0.01757, -0.02095, -0.00325), (0.01771, -0.02094, -0.00261), (0.01507, -0.01961, -0.0009034), (0.01785, -0.02094, -0.001067), (0.0179, -0.02093, -0.0004975), (0.01507, -0.0196, 0.0009549), (0.01785, -0.02092, 0.001134), (0.01783, -0.02092, 0.001622), (0.01484, -0.01959, 0.002799), (0.01758, -0.02091, 0.003318), (0.01752, -0.02091, 0.003719), (0.01439, -0.01958, 0.004601), (0.01705, -0.0209, 0.005454), (0.01696, -0.0209, 0.005765), (0.01372, -0.01957, 0.006334), (0.01625, -0.02089, 0.007508), (0.01616, -0.02089, 0.007729), (0.01284, -0.01956, 0.007972), (0.01522, -0.02088, 0.00945), (0.01514, -0.02088, 0.009586), (0.01177, -0.01955, 0.009488), (0.01395, -0.02087, 0.01125), (0.01391, -0.02087, 0.01131), (0.01052, -0.01955, 0.01086), (0.01247, -0.02086, 0.01287), (0.01087, -0.02085, 0.01426), (0.009104, -0.01954, 0.01207), (0.01079, -0.02085, 0.01431), (0.009109, -0.02085, 0.01544), (0.007555, -0.01953, 0.0131), (0.008952, -0.02085, 0.01552), (0.007222, -0.02084, 0.01641), (0.005891, -0.01953, 0.01393), (0.006979, -0.02084, 0.0165), (0.005235, -0.02084, 0.01715), (0.004138, -0.01953, 0.01454), (0.004901, -0.02084, 0.01723), (0.003174, -0.02084, 0.01765), (0.002323, -0.01952, 0.01494), (0.002751, -0.02084, 0.0177), (0.001068, -0.02083, 0.0179), (0.0004726, -0.01952, 0.01511), (0.000559, -0.02083, 0.0179), (-0.001052, -0.02083, 0.0179), (-0.001385, -0.01952, 0.01506), (-0.00164, -0.02083, 0.01783), (-0.003158, -0.02084, 0.01765), (-0.003221, -0.01953, 0.01477), (-0.003814, -0.02084, 0.01749), (-0.005219, -0.02084, 0.01715), (-0.005009, -0.01953, 0.01426), (-0.00593, -0.02084, 0.01688), (-0.007207, -0.02084, 0.01641), (-0.00672, -0.01953, 0.01354), (-0.007956, -0.02084, 0.01603), (-0.009093, -0.02085, 0.01544), (-0.00833, -0.01954, 0.01261), (-0.00986, -0.02085, 0.01493), (-0.01085, -0.02085, 0.01426), (-0.009813, -0.01954, 0.01149), (-0.01162, -0.02086, 0.0136), (-0.01246, -0.02086, 0.01287), (-0.01115, -0.01955, 0.01019), (-0.01319, -0.02087, 0.01207), (-0.01389, -0.02087, 0.01131), (-0.01231, -0.01956, 0.008746), (-0.01457, -0.02087, 0.01035), (-0.01513, -0.02088, 0.009586), (-0.01329, -0.01957, 0.007166), (-0.01573, -0.02088, 0.008485), (-0.01615, -0.02089, 0.007729), (-0.01407, -0.01957, 0.005478), (-0.01665, -0.0209, 0.006487), (-0.01695, -0.0209, 0.005765), (-0.01463, -0.01958, 0.003707), (-0.01732, -0.02091, 0.004391), (-0.01751, -0.02091, 0.003719), (-0.01497, -0.01959, 0.001881), (-0.01773, -0.02092, 0.002228), (-0.01782, -0.02092, 0.001622), (-0.01787, -0.02093, 3.212e-05), (-0.01209, -0.0185, 0.001518), (-0.01182, -0.01849, 0.002994), (-0.01136, -0.01848, 0.004425), (-0.01073, -0.01848, 0.005789), (-0.009945, -0.01847, 0.007065), (-0.009003, -0.01846, 0.008235), (-0.007926, -0.01846, 0.00928), (-0.006728, -0.01845, 0.01018), (-0.005427, -0.01845, 0.01094), (-0.004045, -0.01845, 0.01152), (-0.002601, -0.01844, 0.01193), (-0.001117, -0.01844, 0.01216), (0.0003833, -0.01844, 0.01221), (0.001878, -0.01844, 0.01207), (0.003345, -0.01844, 0.01175), (0.004761, -0.01845, 0.01125), (0.006105, -0.01845, 0.01058), (0.007356, -0.01845, 0.009751), (0.008496, -0.01846, 0.008774), (0.009508, -0.01847, 0.007664), (0.01038, -0.01847, 0.006439), (0.01109, -0.01848, 0.005116), (0.01163, -0.01849, 0.003716), (0.01199, -0.01849, 0.00226), (0.01218, -0.0185, 0.0007705), (0.01218, -0.01851, -0.0007307), (0.01199, -0.01852, -0.002221), (0.01163, -0.01853, -0.003677), (0.01109, -0.01853, -0.005077), (0.01038, -0.01854, -0.006399), (0.009508, -0.01855, -0.007625), (0.008496, -0.01855, -0.008734), (0.007356, -0.01856, -0.009711), (0.006105, -0.01856, -0.01054), (0.004761, -0.01857, -0.01121), (0.003345, -0.01857, -0.01171), (0.001878, -0.01857, -0.01203), (0.0003833, -0.01857, -0.01217), (-0.001117, -0.01857, -0.01212), (-0.002601, -0.01857, -0.01189), (-0.004045, -0.01857, -0.01148), (-0.005427, -0.01857, -0.0109), (-0.006728, -0.01856, -0.01014), (-0.007926, -0.01856, -0.00924), (-0.009003, -0.01855, -0.008195), (-0.009945, -0.01854, -0.007025), (-0.01073, -0.01854, -0.005749), (-0.01136, -0.01853, -0.004385), (-0.01182, -0.01852, -0.002954), (-0.01209, -0.01851, -0.001479), (-0.01219, -0.01851, 1.99e-05), (-0.009137, -0.01764, 0.001148), (-0.008929, -0.01763, 0.002263), (-0.008585, -0.01763, 0.003344), (-0.008111, -0.01762, 0.004375), (-0.007513, -0.01762, 0.005339), (-0.006802, -0.01761, 0.006223), (-0.005987, -0.01761, 0.007013), (-0.005082, -0.01761, 0.007697), (-0.0041, -0.0176, 0.008264), (-0.003055, -0.0176, 0.008706), (-0.001964, -0.0176, 0.009017), (-0.0008424, -0.0176, 0.009191), (0.0002916, -0.0176, 0.009226), (0.001421, -0.0176, 0.009121), (0.00253, -0.0176, 0.008878), (0.0036, -0.0176, 0.008501), (0.004615, -0.0176, 0.007995), (0.005561, -0.01761, 0.007369), (0.006423, -0.01761, 0.006631), (0.007187, -0.01762, 0.005792), (0.007842, -0.01762, 0.004866), (0.008379, -0.01763, 0.003867), (0.008789, -0.01763, 0.002809), (0.009066, -0.01764, 0.001709), (0.009205, -0.01764, 0.0005826), (0.009205, -0.01765, -0.000552), (0.009066, -0.01766, -0.001678), (0.008789, -0.01766, -0.002778), (0.008379, -0.01767, -0.003836), (0.007842, -0.01767, -0.004836), (0.007187, -0.01768, -0.005762), (0.006423, -0.01768, -0.0066), (0.005561, -0.01769, -0.007338), (0.004615, -0.01769, -0.007965), (0.0036, -0.01769, -0.008471), (0.00253, -0.01769, -0.008848), (0.001421, -0.01769, -0.00909), (0.0002916, -0.0177, -0.009195), (-0.0008424, -0.0177, -0.00916), (-0.001964, -0.01769, -0.008986), (-0.003055, -0.01769, -0.008676), (-0.0041, -0.01769, -0.008233), (-0.005082, -0.01769, -0.007666), (-0.005987, -0.01768, -0.006982), (-0.006802, -0.01768, -0.006193), (-0.007513, -0.01767, -0.005309), (-0.008111, -0.01767, -0.004344), (-0.008585, -0.01766, -0.003313), (-0.008929, -0.01766, -0.002232), (-0.009137, -0.01765, -0.001117), (-0.009207, -0.01765, 1.531e-05), (-0.006122, -0.01702, 0.000771), (-0.005982, -0.01702, 0.001519), (-0.005752, -0.01702, 0.002243), (-0.005434, -0.01701, 0.002934), (-0.005033, -0.01701, 0.003581), (-0.004557, -0.01701, 0.004173), (-0.004011, -0.017, 0.004702), (-0.003404, -0.017, 0.005161), (-0.002745, -0.017, 0.005541), (-0.002045, -0.017, 0.005837), (-0.001314, -0.017, 0.006045), (-0.0005621, -0.01699, 0.006162), (0.000198, -0.01699, 0.006185), (0.0009552, -0.017, 0.006115), (0.001698, -0.017, 0.005953), (0.002415, -0.017, 0.0057), (0.003096, -0.017, 0.005361), (0.00373, -0.017, 0.004941), (0.004307, -0.017, 0.004446), (0.00482, -0.01701, 0.003884), (0.005259, -0.01701, 0.003263), (0.005619, -0.01701, 0.002593), (0.005894, -0.01702, 0.001884), (0.006079, -0.01702, 0.001147), (0.006173, -0.01703, 0.0003922), (0.006173, -0.01703, -0.0003682), (0.006079, -0.01703, -0.001123), (0.005894, -0.01704, -0.00186), (0.005619, -0.01704, -0.002569), (0.005259, -0.01704, -0.003239), (0.00482, -0.01705, -0.00386), (0.004307, -0.01705, -0.004422), (0.00373, -0.01705, -0.004917), (0.003096, -0.01706, -0.005337), (0.002415, -0.01706, -0.005676), (0.001698, -0.01706, -0.005929), (0.0009552, -0.01706, -0.006091), (0.000198, -0.01706, -0.006161), (-0.0005621, -0.01706, -0.006138), (-0.001314, -0.01706, -0.006021), (-0.002045, -0.01706, -0.005813), (-0.002745, -0.01706, -0.005517), (-0.003404, -0.01706, -0.005137), (-0.004011, -0.01705, -0.004678), (-0.004557, -0.01705, -0.004149), (-0.005033, -0.01705, -0.003557), (-0.005434, -0.01704, -0.00291), (-0.005752, -0.01704, -0.002219), (-0.005982, -0.01704, -0.001494), (-0.006122, -0.01703, -0.000747), (-0.006169, -0.01703, 1.202e-05), (0.001586, -0.01753, 0.01856), (0.003153, -0.01753, 0.01836), (0.004697, -0.01753, 0.01802), (0.006208, -0.01754, 0.01756), (0.007673, -0.01754, 0.01697), (0.009084, -0.01754, 0.01626), (0.01043, -0.01755, 0.01543), (0.0117, -0.01755, 0.01449), (0.01288, -0.01756, 0.01345), (0.01398, -0.01756, 0.01231), (0.01497, -0.01757, 0.01108), (0.01585, -0.01758, 0.009772), (0.01663, -0.01759, 0.008393), (0.01728, -0.01759, 0.006954), (0.0178, -0.0176, 0.005465), (0.0182, -0.01761, 0.003936), (0.01847, -0.01762, 0.002379), (0.0186, -0.01763, 0.000805), (0.0186, -0.01763, -0.0007746), (0.01847, -0.01764, -0.002349), (0.0182, -0.01765, -0.003905), (0.0178, -0.01766, -0.005434), (0.01728, -0.01767, -0.006923), (0.01663, -0.01767, -0.008363), (0.01585, -0.01768, -0.009742), (0.01497, -0.01769, -0.01105), (0.01398, -0.0177, -0.01228), (0.01288, -0.0177, -0.01342), (0.0117, -0.01771, -0.01446), (0.01043, -0.01771, -0.0154), (0.009084, -0.01772, -0.01623), (0.007673, -0.01772, -0.01694), (0.006208, -0.01772, -0.01753), (0.004697, -0.01773, -0.01799), (0.003153, -0.01773, -0.01833), (0.001586, -0.01773, -0.01853), (7.82e-06, -0.01773, -0.01859), (-0.00157, -0.01773, -0.01853), (-0.003137, -0.01773, -0.01833), (-0.004681, -0.01773, -0.01799), (-0.006192, -0.01772, -0.01753), (-0.007658, -0.01772, -0.01694), (-0.009068, -0.01772, -0.01623), (-0.01041, -0.01771, -0.0154), (-0.01168, -0.01771, -0.01446), (-0.01287, -0.0177, -0.01342), (-0.01396, -0.0177, -0.01228), (-0.01495, -0.01769, -0.01105), (-0.01584, -0.01768, -0.009742), (-0.01661, -0.01767, -0.008363), (-0.01726, -0.01767, -0.006923), (-0.01779, -0.01766, -0.005434), (-0.01818, -0.01765, -0.003905), (-0.01845, -0.01764, -0.002349), (-0.01859, -0.01763, -0.0007746), (-0.01859, -0.01763, 0.000805), (-0.01845, -0.01762, 0.002379), (-0.01818, -0.01761, 0.003936), (-0.01779, -0.0176, 0.005465), (-0.01726, -0.01759, 0.006954), (-0.01661, -0.01759, 0.008393), (-0.01584, -0.01758, 0.009772), (-0.01495, -0.01757, 0.01108), (-0.01396, -0.01756, 0.01231), (-0.01287, -0.01756, 0.01345), (-0.01168, -0.01755, 0.01449), (-0.01041, -0.01755, 0.01543), (-0.009068, -0.01754, 0.01626), (-0.007658, -0.01754, 0.01697), (-0.006192, -0.01754, 0.01756), (-0.004681, -0.01753, 0.01802), (-0.003137, -0.01753, 0.01836), (-0.00157, -0.01753, 0.01856), (7.82e-06, -0.01753, 0.01862), (0.001609, -0.0178, 0.01883), (0.003199, -0.0178, 0.01863), (0.004766, -0.01781, 0.01829), (0.006299, -0.01781, 0.01782), (0.007786, -0.01781, 0.01722), (0.009218, -0.01782, 0.0165), (0.01058, -0.01782, 0.01566), (0.01187, -0.01783, 0.01471), (0.01307, -0.01783, 0.01365), (0.01418, -0.01784, 0.01249), (0.01519, -0.01784, 0.01125), (0.01609, -0.01785, 0.009918), (0.01687, -0.01786, 0.008518), (0.01753, -0.01787, 0.007058), (0.01806, -0.01787, 0.005546), (0.01847, -0.01788, 0.003995), (0.01874, -0.01789, 0.002415), (0.01888, -0.0179, 0.0008181), (0.01888, -0.01791, -0.0007848), (0.01874, -0.01792, -0.002382), (0.01847, -0.01792, -0.003962), (0.01806, -0.01793, -0.005513), (0.01753, -0.01794, -0.007024), (0.01687, -0.01795, -0.008485), (0.01609, -0.01796, -0.009884), (0.01519, -0.01796, -0.01121), (0.01418, -0.01797, -0.01246), (0.01307, -0.01798, -0.01362), (0.01187, -0.01798, -0.01468), (0.01058, -0.01799, -0.01563), (0.009218, -0.01799, -0.01647), (0.007786, -0.018, -0.01719), (0.006299, -0.018, -0.01779), (0.004766, -0.018, -0.01826), (0.003199, -0.018, -0.0186), (0.001609, -0.018, -0.0188), (7.82e-06, -0.018, -0.01887), (-0.001594, -0.018, -0.0188), (-0.003184, -0.018, -0.0186), (-0.004751, -0.018, -0.01826), (-0.006283, -0.018, -0.01779), (-0.007771, -0.018, -0.01719), (-0.009202, -0.01799, -0.01647), (-0.01057, -0.01799, -0.01563), (-0.01186, -0.01798, -0.01468), (-0.01306, -0.01798, -0.01362), (-0.01417, -0.01797, -0.01246), (-0.01518, -0.01796, -0.01121), (-0.01607, -0.01796, -0.009884), (-0.01685, -0.01795, -0.008485), (-0.01751, -0.01794, -0.007024), (-0.01805, -0.01793, -0.005513), (-0.01845, -0.01792, -0.003962), (-0.01872, -0.01792, -0.002382), (-0.01886, -0.01791, -0.0007848), (-0.01886, -0.0179, 0.0008181), (-0.01872, -0.01789, 0.002415), (-0.01845, -0.01788, 0.003995), (-0.01805, -0.01787, 0.005546), (-0.01751, -0.01787, 0.007058), (-0.01685, -0.01786, 0.008518), (-0.01607, -0.01785, 0.009918), (-0.01518, -0.01784, 0.01125), (-0.01417, -0.01784, 0.01249), (-0.01306, -0.01783, 0.01365), (-0.01186, -0.01783, 0.01471), (-0.01057, -0.01782, 0.01566), (-0.009202, -0.01782, 0.0165), (-0.007771, -0.01781, 0.01722), (-0.006283, -0.01781, 0.01782), (-0.004751, -0.01781, 0.01829), (-0.003184, -0.0178, 0.01863), (-0.001594, -0.0178, 0.01883), (7.82e-06, -0.0178, 0.0189), (0.006588, -0.02073, -0.01768), (0.01235, -0.02071, -0.01428), (0.01395, -0.0207, -0.01273), (0.01752, -0.02067, -0.007071), (0.0189, -0.02063, -0.0005288), (0.01791, -0.0206, 0.006084), (0.01707, -0.02059, 0.008159), (0.007626, -0.02054, 0.01733), (0.001127, -0.02053, 0.0189), (-0.01316, -0.02056, 0.01359), (-0.01705, -0.02059, 0.008159), (-0.01751, -0.02067, -0.007071), (-0.01394, -0.0207, -0.01273), (-0.01055, -0.02071, -0.01564), (0.01485, -0.02107, -0.01062), (0.01601, -0.02106, -0.008787), (0.01694, -0.02105, -0.006832), (0.01763, -0.02104, -0.004782), (0.01808, -0.02103, -0.002664), (0.01827, -0.02102, -0.0005081), (0.0182, -0.02101, 0.001655), (0.01788, -0.02099, 0.003796), (0.01731, -0.02098, 0.005884), (0.0165, -0.02097, 0.00789), (0.01546, -0.02096, 0.009785), (0.01109, -0.02094, 0.01455), (-0.01418, -0.02095, 0.01154), (-0.01544, -0.02096, 0.009785), (-0.01649, -0.02097, 0.00789), (-0.0173, -0.02098, 0.005884), (-0.01787, -0.02099, 0.003796), (-0.01819, -0.02101, 0.001655), (-0.01825, -0.02102, -0.0005081), (-0.01806, -0.02103, -0.002664), (-0.01761, -0.02104, -0.004782), (-0.01692, -0.02105, -0.006832), (-0.01599, -0.02106, -0.008787), (-0.01192, -0.02109, -0.01381), (-0.002153, -0.02111, -0.01811), (7.82e-06, -0.02111, -0.01824), (-0.004283, -0.02111, -0.01772), (-0.006353, -0.02111, -0.01709), (-0.008334, -0.0211, -0.01622), (-0.0102, -0.0211, -0.01512), (-0.01108, -0.02094, 0.01455), (-0.009282, -0.02093, 0.01576), (-0.007357, -0.02093, 0.01675), (-0.005328, -0.02092, 0.01751), (-0.003224, -0.02092, 0.01801), (-0.001074, -0.02092, 0.01827), (0.00109, -0.02092, 0.01827), (0.003239, -0.02092, 0.01801), (0.005343, -0.02092, 0.01751), (0.007372, -0.02093, 0.01675), (0.009298, -0.02093, 0.01576), (0.01193, -0.02109, -0.01381), (0.01021, -0.0211, -0.01512), (0.00835, -0.0211, -0.01622), (0.006369, -0.02111, -0.01709), (0.004299, -0.02111, -0.01772), (0.002169, -0.02111, -0.01811), (-0.006481, -0.021, -0.01744), (-0.004369, -0.021, -0.01808), (-0.002196, -0.021, -0.01847), (7.82e-06, -0.02101, -0.0186), (0.002212, -0.021, -0.01847), (-0.006573, -0.02073, -0.01768), (-0.004431, -0.02073, -0.01834), (-0.01347, -0.02108, -0.0123), (-0.01216, -0.02098, -0.01408), (-0.01374, -0.02097, -0.01254), (-0.01233, -0.02071, -0.01428), (-0.01631, -0.02095, -0.008964), (-0.01726, -0.02094, -0.00697), (-0.01654, -0.02068, -0.009093), (-0.01842, -0.02092, -0.002719), (-0.01862, -0.02091, -0.0005195), (-0.01868, -0.02065, -0.002759), (-0.01888, -0.02063, -0.0005288), (-0.01855, -0.0209, 0.001687), (-0.01882, -0.02062, 0.001709), (-0.01823, -0.02089, 0.003871), (-0.01849, -0.02061, 0.003924), (-0.01764, -0.02087, 0.006001), (-0.01682, -0.02086, 0.008047), (-0.0179, -0.0206, 0.006084), (-0.01272, -0.02095, 0.01314), (-0.01446, -0.02084, 0.01177), (-0.01297, -0.02083, 0.0134), (-0.01467, -0.02057, 0.01194), (-0.009468, -0.02082, 0.01608), (-0.007504, -0.02082, 0.01709), (-0.009603, -0.02054, 0.0163), (-0.007611, -0.02054, 0.01733), (-0.005434, -0.02081, 0.01785), (-0.005512, -0.02054, 0.01811), (-0.003288, -0.02081, 0.01837), (-0.003335, -0.02053, 0.01863), (-0.001096, -0.02081, 0.01863), (0.001112, -0.02081, 0.01863), (-0.001112, -0.02053, 0.0189), (0.00545, -0.02081, 0.01785), (0.00752, -0.02082, 0.01709), (0.005527, -0.02054, 0.01811), (0.01273, -0.02095, 0.01314), (0.01132, -0.02083, 0.01484), (0.01299, -0.02083, 0.0134), (0.01148, -0.02055, 0.01505), (0.01317, -0.02056, 0.01359), (0.01419, -0.02095, 0.01154), (0.01448, -0.02084, 0.01177), (0.01468, -0.02057, 0.01194), (0.01576, -0.02085, 0.00998), (0.01599, -0.02058, 0.01012), (0.01857, -0.0209, 0.001687), (0.01863, -0.02091, -0.0005195), (0.01883, -0.02062, 0.001709), (0.01798, -0.02093, -0.004879), (0.01728, -0.02094, -0.00697), (0.01824, -0.02066, -0.00495), (0.01349, -0.02108, -0.0123), (0.01515, -0.02096, -0.01083), (0.01376, -0.02097, -0.01254), (0.01536, -0.02069, -0.01099), (0.008517, -0.02099, -0.01655), (0.006496, -0.021, -0.01744), (0.008638, -0.02072, -0.01678), (-0.002227, -0.02073, -0.01873), (7.82e-06, -0.02073, -0.01887), (0.002243, -0.02073, -0.01873), (-0.008622, -0.02072, -0.01678), (-0.008501, -0.02099, -0.01655), (-0.0104, -0.02099, -0.01542), (-0.01535, -0.02069, -0.01099), (-0.01513, -0.02096, -0.01083), (-0.01484, -0.02107, -0.01062), (-0.01822, -0.02066, -0.00495), (-0.01797, -0.02093, -0.004879), (-0.01597, -0.02058, 0.01012), (-0.01575, -0.02085, 0.00998), (-0.01146, -0.02055, 0.01505), (-0.0113, -0.02083, 0.01484), (0.003351, -0.02053, 0.01863), (0.003304, -0.02081, 0.01837), (0.009619, -0.02054, 0.0163), (0.009484, -0.02082, 0.01608), (0.01683, -0.02086, 0.008047), (0.01766, -0.02087, 0.006001), (0.0185, -0.02061, 0.003924), (0.01824, -0.02089, 0.003871), (0.0187, -0.02065, -0.002759), (0.01844, -0.02092, -0.002719), (0.01656, -0.02068, -0.009093), (0.01633, -0.02095, -0.008964), (0.01217, -0.02098, -0.01408), (0.01057, -0.02071, -0.01564), (0.01042, -0.02099, -0.01542), (0.004447, -0.02073, -0.01834), (0.004385, -0.021, -0.01808)], [], [(0, 1, 2), (2, 1, 3), (2, 3, 4), (4, 3, 5), (4, 5, 6), (6, 5, 7), (6, 7, 8), (7, 9, 8), (8, 9, 10), (8, 10, 11), (11, 10, 12), (11, 12, 13), (13, 12, 14), (13, 14, 15), (15, 14, 16), (15, 16, 17), (17, 16, 18), (17, 18, 19), (18, 20, 19), (19, 20, 21), (19, 21, 22), (22, 21, 23), (22, 23, 24), (24, 23, 25), (24, 25, 26), (26, 25, 27), (26, 27, 28), (28, 27, 29), (28, 29, 30), (29, 31, 30), (30, 31, 32), (30, 32, 33), (33, 32, 34), (33, 34, 35), (35, 34, 36), (35, 36, 37), (37, 36, 38), (37, 38, 39), (38, 40, 39), (39, 40, 41), (39, 41, 42), (42, 41, 43), (42, 43, 44), (44, 43, 45), (44, 45, 46), (46, 45, 47), (46, 47, 48), (48, 47, 49), (48, 49, 50), (49, 51, 50), (50, 51, 52), (50, 52, 53), (53, 52, 54), (53, 54, 55), (55, 54, 56), (55, 56, 57), (57, 56, 58), (57, 58, 59), (59, 58, 60), (59, 60, 61), (60, 62, 61), (61, 62, 63), (61, 63, 64), (64, 63, 65), (64, 65, 66), (66, 65, 67), (66, 67, 68), (68, 67, 69), (68, 69, 70), (69, 71, 70), (70, 71, 72), (70, 72, 73), (73, 72, 74), (73, 74, 75), (75, 74, 76), (75, 76, 77), (77, 76, 78), (77, 78, 79), (79, 78, 80), (79, 80, 81), (80, 82, 81), (81, 82, 83), (81, 83, 84), (84, 83, 85), (84, 85, 86), (86, 85, 87), (86, 87, 88), (88, 87, 89), (88, 89, 90), (89, 91, 90), (90, 91, 92), (90, 92, 93), (93, 92, 94), (93, 94, 95), (95, 94, 96), (95, 96, 97), (97, 96, 98), (97, 98, 99), (99, 98, 100), (99, 100, 101), (100, 102, 101), (101, 102, 103), (101, 103, 104), (104, 103, 105), (104, 105, 106), (106, 105, 107), (106, 107, 108), (108, 107, 109), (108, 109, 110), (110, 109, 111), (110, 111, 112), (111, 113, 112), (112, 113, 114), (112, 114, 115), (115, 114, 116), (115, 116, 117), (117, 116, 118), (117, 118, 119), (119, 118, 120), (119, 120, 121), (120, 122, 121), (121, 122, 123), (121, 123, 124), (124, 123, 125), (124, 125, 126), (126, 125, 127), (126, 127, 128), (128, 127, 129), (128, 129, 130), (130, 129, 131), (130, 131, 132), (131, 133, 132), (132, 133, 134), (132, 134, 135), (135, 134, 136), (135, 136, 137), (137, 136, 138), (137, 138, 139), (139, 138, 140), (139, 140, 141), (141, 140, 142), (141, 142, 143), (142, 144, 143), (143, 144, 145), (143, 145, 146), (146, 145, 147), (146, 147, 148), (148, 147, 149), (148, 149, 150), (150, 149, 151), (150, 151, 152), (151, 153, 152), (152, 153, 154), (152, 154, 155), (155, 154, 156), (155, 156, 157), (157, 156, 158), (157, 158, 159), (159, 158, 160), (159, 160, 161), (161, 160, 162), (161, 162, 0), (0, 162, 163), (0, 163, 1), (164, 165, 166), (166, 165, 167), (166, 167, 168), (168, 167, 169), (168, 169, 170), (171, 172, 173), (173, 172, 174), (173, 174, 175), (176, 177, 178), (178, 177, 179), (178, 179, 180), (179, 181, 180), (180, 181, 182), (180, 182, 183), (183, 182, 184), (183, 184, 185), (185, 184, 186), (185, 186, 171), (171, 186, 187), (171, 187, 172), (188, 189, 190), (190, 189, 191), (190, 191, 164), (164, 191, 192), (164, 192, 165), (193, 194, 195), (195, 194, 196), (195, 196, 197), (197, 196, 198), (197, 198, 199), (200, 201, 202), (202, 201, 203), (202, 203, 188), (188, 203, 204), (188, 204, 189), (205, 206, 207), (207, 206, 208), (207, 208, 176), (176, 208, 209), (176, 209, 177), (198, 210, 199), (199, 210, 211), (199, 211, 212), (212, 211, 213), (212, 213, 214), (215, 216, 217), (217, 216, 218), (217, 218, 193), (193, 218, 219), (193, 219, 194), (220, 221, 222), (222, 221, 223), (222, 223, 224), (225, 226, 227), (227, 226, 228), (227, 228, 229), (229, 228, 230), (229, 230, 220), (220, 230, 231), (220, 231, 221), (232, 233, 234), (234, 233, 235), (234, 235, 236), (169, 237, 170), (170, 237, 238), (170, 238, 239), (239, 238, 240), (239, 240, 241), (174, 242, 175), (175, 242, 243), (175, 243, 244), (244, 243, 245), (244, 245, 200), (200, 245, 246), (200, 246, 201), (213, 247, 214), (214, 247, 248), (214, 248, 249), (249, 248, 250), (249, 250, 205), (205, 250, 251), (205, 251, 206), (235, 252, 236), (236, 252, 253), (236, 253, 254), (254, 253, 255), (254, 255, 225), (225, 255, 256), (225, 256, 226), (257, 258, 259), (259, 258, 260), (259, 260, 232), (232, 260, 261), (232, 261, 233), (262, 263, 264), (264, 263, 265), (264, 265, 257), (257, 265, 266), (257, 266, 258), (223, 267, 224), (224, 267, 268), (224, 268, 269), (269, 268, 270), (269, 270, 215), (215, 270, 271), (215, 271, 216), (272, 273, 274), (274, 273, 275), (274, 275, 276), (276, 275, 277), (276, 277, 262), (262, 277, 278), (262, 278, 263), (279, 280, 281), (281, 280, 282), (281, 282, 272), (272, 282, 283), (272, 283, 273), (240, 284, 241), (241, 284, 285), (241, 285, 286), (286, 285, 287), (286, 287, 279), (279, 287, 288), (279, 288, 280), (289, 290, 291), (292, 293, 294), (295, 296, 297), (298, 299, 300), (300, 299, 301), (300, 301, 302), (301, 303, 302), (302, 303, 304), (302, 304, 305), (304, 306, 305), (305, 306, 307), (305, 307, 308), (309, 310, 311), (311, 310, 305), (311, 305, 312), (312, 305, 308), (309, 313, 310), (310, 313, 314), (310, 314, 315), (314, 316, 315), (315, 316, 317), (315, 317, 297), (297, 317, 318), (297, 318, 295), (296, 319, 297), (297, 319, 320), (297, 320, 321), (320, 322, 321), (321, 322, 323), (321, 323, 324), (324, 323, 325), (324, 325, 326), (326, 327, 324), (324, 327, 328), (324, 328, 329), (328, 330, 329), (329, 330, 331), (329, 331, 332), (331, 333, 332), (332, 333, 334), (332, 334, 335), (335, 336, 332), (332, 336, 337), (332, 337, 338), (338, 337, 339), (338, 339, 340), (340, 341, 338), (338, 341, 342), (338, 342, 343), (342, 344, 343), (343, 344, 345), (343, 345, 294), (294, 345, 346), (294, 346, 292), (293, 347, 294), (294, 347, 348), (294, 348, 349), (348, 350, 349), (349, 350, 351), (349, 351, 352), (352, 351, 353), (352, 353, 354), (354, 355, 352), (352, 355, 356), (352, 356, 357), (356, 358, 357), (357, 358, 359), (357, 359, 360), (359, 361, 360), (360, 361, 362), (360, 362, 363), (364, 365, 366), (366, 365, 360), (366, 360, 367), (367, 360, 363), (364, 368, 365), (365, 368, 369), (365, 369, 370), (369, 371, 370), (370, 371, 372), (370, 372, 291), (291, 372, 373), (291, 373, 289), (290, 374, 291), (291, 374, 375), (291, 375, 376), (375, 377, 376), (376, 377, 378), (376, 378, 300), (300, 378, 379), (300, 379, 298), (291, 376, 380), (380, 376, 300), (380, 300, 302), (360, 365, 380), (380, 365, 370), (380, 370, 291), (349, 352, 380), (380, 352, 357), (380, 357, 360), (338, 343, 380), (380, 343, 294), (380, 294, 349), (324, 329, 380), (380, 329, 332), (380, 332, 338), (315, 297, 380), (380, 297, 321), (380, 321, 324), (302, 305, 380), (380, 305, 310), (380, 310, 315), (381, 377, 382), (382, 377, 375), (382, 375, 383), (375, 374, 383), (383, 374, 290), (383, 290, 384), (384, 290, 289), (384, 289, 385), (385, 289, 373), (385, 373, 386), (373, 372, 386), (386, 372, 371), (386, 371, 387), (387, 371, 369), (387, 369, 388), (369, 368, 388), (388, 368, 364), (388, 364, 389), (389, 364, 366), (389, 366, 390), (390, 366, 367), (390, 367, 391), (367, 363, 391), (391, 363, 362), (391, 362, 392), (392, 362, 361), (392, 361, 393), (361, 359, 393), (393, 359, 358), (393, 358, 394), (394, 358, 356), (394, 356, 395), (395, 356, 355), (395, 355, 396), (396, 355, 354), (396, 354, 397), (397, 354, 353), (397, 353, 398), (353, 351, 398), (398, 351, 350), (398, 350, 399), (399, 350, 348), (399, 348, 400), (348, 347, 400), (400, 347, 293), (400, 293, 401), (401, 293, 292), (401, 292, 402), (402, 292, 346), (402, 346, 403), (346, 345, 403), (403, 345, 344), (403, 344, 404), (404, 344, 342), (404, 342, 405), (405, 342, 341), (341, 340, 405), (405, 340, 339), (405, 339, 406), (406, 339, 337), (406, 337, 407), (407, 337, 336), (407, 336, 408), (336, 335, 408), (408, 335, 334), (408, 334, 409), (409, 334, 333), (409, 333, 410), (333, 331, 410), (410, 331, 330), (410, 330, 411), (411, 330, 328), (411, 328, 412), (412, 328, 327), (412, 327, 413), (413, 327, 326), (413, 326, 414), (414, 326, 325), (414, 325, 415), (325, 323, 415), (415, 323, 322), (415, 322, 416), (416, 322, 320), (416, 320, 417), (320, 319, 417), (417, 319, 296), (417, 296, 418), (418, 296, 295), (418, 295, 419), (419, 295, 318), (419, 318, 420), (318, 317, 420), (420, 317, 316), (420, 316, 421), (421, 316, 314), (421, 314, 422), (314, 313, 422), (422, 313, 309), (422, 309, 423), (423, 309, 311), (423, 311, 424), (424, 311, 312), (424, 312, 425), (312, 308, 425), (425, 308, 307), (425, 307, 426), (426, 307, 306), (426, 306, 427), (306, 304, 427), (427, 304, 303), (427, 303, 428), (428, 303, 301), (428, 301, 429), (429, 301, 299), (429, 299, 430), (430, 299, 298), (430, 298, 431), (431, 298, 379), (431, 379, 381), (381, 379, 378), (381, 378, 377), (429, 432, 428), (428, 432, 433), (428, 433, 427), (427, 433, 434), (427, 434, 426), (426, 434, 435), (426, 435, 425), (425, 435, 436), (425, 436, 424), (424, 436, 437), (424, 437, 423), (423, 437, 438), (423, 438, 422), (422, 438, 439), (422, 439, 421), (421, 439, 440), (421, 440, 420), (420, 440, 441), (420, 441, 419), (419, 441, 442), (419, 442, 418), (418, 442, 443), (418, 443, 417), (417, 443, 444), (417, 444, 416), (416, 444, 445), (416, 445, 415), (415, 445, 446), (415, 446, 414), (414, 446, 447), (414, 447, 413), (413, 447, 448), (413, 448, 412), (412, 448, 449), (412, 449, 411), (411, 449, 450), (411, 450, 410), (410, 450, 451), (410, 451, 409), (409, 451, 452), (409, 452, 408), (408, 452, 453), (408, 453, 407), (407, 453, 454), (407, 454, 406), (406, 454, 455), (406, 455, 405), (405, 455, 456), (405, 456, 404), (404, 456, 457), (404, 457, 403), (403, 457, 458), (403, 458, 402), (402, 458, 459), (402, 459, 401), (401, 459, 460), (401, 460, 400), (400, 460, 461), (400, 461, 399), (399, 461, 462), (399, 462, 398), (398, 462, 463), (398, 463, 397), (397, 463, 464), (397, 464, 396), (396, 464, 465), (396, 465, 395), (395, 465, 466), (395, 466, 394), (394, 466, 467), (394, 467, 393), (393, 467, 468), (393, 468, 392), (392, 468, 469), (392, 469, 391), (391, 469, 470), (391, 470, 390), (390, 470, 471), (390, 471, 389), (389, 471, 472), (389, 472, 388), (388, 472, 473), (388, 473, 387), (387, 473, 474), (387, 474, 386), (386, 474, 475), (386, 475, 385), (385, 475, 476), (385, 476, 384), (384, 476, 477), (384, 477, 383), (383, 477, 478), (383, 478, 382), (382, 478, 479), (382, 479, 381), (381, 479, 480), (381, 480, 431), (431, 480, 481), (431, 481, 430), (430, 481, 482), (430, 482, 429), (429, 482, 432), (432, 483, 433), (433, 483, 484), (433, 484, 434), (434, 484, 485), (434, 485, 435), (435, 485, 486), (435, 486, 436), (436, 486, 487), (436, 487, 437), (437, 487, 488), (437, 488, 438), (438, 488, 489), (438, 489, 439), (439, 489, 490), (439, 490, 440), (440, 490, 491), (440, 491, 441), (441, 491, 492), (441, 492, 442), (442, 492, 493), (442, 493, 443), (443, 493, 494), (443, 494, 444), (444, 494, 495), (444, 495, 445), (445, 495, 496), (445, 496, 446), (446, 496, 497), (446, 497, 447), (447, 497, 498), (447, 498, 448), (448, 498, 499), (448, 499, 449), (449, 499, 500), (449, 500, 450), (450, 500, 501), (450, 501, 451), (451, 501, 502), (451, 502, 452), (452, 502, 503), (452, 503, 453), (453, 503, 504), (453, 504, 454), (454, 504, 505), (454, 505, 455), (455, 505, 506), (455, 506, 456), (456, 506, 507), (456, 507, 457), (457, 507, 508), (457, 508, 458), (458, 508, 509), (458, 509, 459), (459, 509, 510), (459, 510, 460), (460, 510, 511), (460, 511, 461), (461, 511, 512), (461, 512, 462), (462, 512, 513), (462, 513, 463), (463, 513, 514), (463, 514, 464), (464, 514, 515), (464, 515, 465), (465, 515, 516), (465, 516, 466), (466, 516, 517), (466, 517, 467), (467, 517, 518), (467, 518, 468), (468, 518, 519), (468, 519, 469), (469, 519, 520), (469, 520, 470), (470, 520, 521), (470, 521, 471), (471, 521, 522), (471, 522, 472), (472, 522, 523), (472, 523, 473), (473, 523, 524), (473, 524, 474), (474, 524, 525), (474, 525, 475), (475, 525, 526), (475, 526, 476), (476, 526, 527), (476, 527, 477), (477, 527, 528), (477, 528, 478), (478, 528, 529), (478, 529, 479), (479, 529, 530), (479, 530, 480), (480, 530, 531), (480, 531, 481), (481, 531, 532), (481, 532, 482), (482, 532, 533), (482, 533, 432), (432, 533, 483), (483, 534, 484), (484, 534, 535), (484, 535, 485), (485, 535, 536), (485, 536, 486), (486, 536, 537), (486, 537, 487), (487, 537, 538), (487, 538, 488), (488, 538, 539), (488, 539, 489), (489, 539, 540), (489, 540, 490), (490, 540, 541), (490, 541, 491), (491, 541, 542), (491, 542, 492), (492, 542, 543), (492, 543, 493), (493, 543, 544), (493, 544, 494), (494, 544, 545), (494, 545, 495), (495, 545, 546), (495, 546, 496), (496, 546, 547), (496, 547, 497), (497, 547, 548), (497, 548, 498), (498, 548, 549), (498, 549, 499), (499, 549, 550), (499, 550, 500), (500, 550, 551), (500, 551, 501), (501, 551, 552), (501, 552, 502), (502, 552, 553), (502, 553, 503), (503, 553, 554), (503, 554, 504), (504, 554, 555), (504, 555, 505), (505, 555, 556), (505, 556, 506), (506, 556, 557), (506, 557, 507), (507, 557, 558), (507, 558, 508), (508, 558, 559), (508, 559, 509), (509, 559, 560), (509, 560, 510), (510, 560, 561), (510, 561, 511), (511, 561, 562), (511, 562, 512), (512, 562, 563), (512, 563, 513), (513, 563, 564), (513, 564, 514), (514, 564, 565), (514, 565, 515), (515, 565, 566), (515, 566, 516), (516, 566, 567), (516, 567, 517), (517, 567, 568), (517, 568, 518), (518, 568, 569), (518, 569, 519), (519, 569, 570), (519, 570, 520), (520, 570, 571), (520, 571, 521), (521, 571, 572), (521, 572, 522), (522, 572, 573), (522, 573, 523), (523, 573, 574), (523, 574, 524), (524, 574, 575), (524, 575, 525), (525, 575, 576), (525, 576, 526), (526, 576, 577), (526, 577, 527), (527, 577, 578), (527, 578, 528), (528, 578, 579), (528, 579, 529), (529, 579, 580), (529, 580, 530), (530, 580, 581), (530, 581, 531), (531, 581, 582), (531, 582, 532), (532, 582, 583), (532, 583, 533), (533, 583, 584), (533, 584, 483), (483, 584, 534), (534, 585, 535), (535, 585, 586), (535, 586, 536), (536, 586, 587), (536, 587, 537), (537, 587, 588), (537, 588, 538), (538, 588, 589), (538, 589, 539), (539, 589, 590), (539, 590, 540), (540, 590, 591), (540, 591, 541), (541, 591, 592), (541, 592, 542), (542, 592, 593), (542, 593, 543), (543, 593, 594), (543, 594, 544), (544, 594, 595), (544, 595, 545), (545, 595, 596), (545, 596, 546), (546, 596, 597), (546, 597, 547), (547, 597, 598), (547, 598, 548), (548, 598, 599), (548, 599, 549), (549, 599, 600), (549, 600, 550), (550, 600, 601), (550, 601, 551), (551, 601, 602), (551, 602, 552), (552, 602, 603), (552, 603, 553), (553, 603, 604), (553, 604, 554), (554, 604, 605), (554, 605, 555), (555, 605, 606), (555, 606, 556), (556, 606, 607), (556, 607, 557), (557, 607, 608), (557, 608, 558), (558, 608, 609), (558, 609, 559), (559, 609, 610), (559, 610, 560), (560, 610, 611), (560, 611, 561), (561, 611, 612), (561, 612, 562), (562, 612, 613), (562, 613, 563), (563, 613, 614), (563, 614, 564), (564, 614, 615), (564, 615, 565), (565, 615, 616), (565, 616, 566), (566, 616, 617), (566, 617, 567), (567, 617, 618), (567, 618, 568), (568, 618, 619), (568, 619, 569), (569, 619, 620), (569, 620, 570), (570, 620, 621), (570, 621, 571), (571, 621, 622), (571, 622, 572), (572, 622, 623), (572, 623, 573), (573, 623, 624), (573, 624, 574), (574, 624, 625), (574, 625, 575), (575, 625, 626), (575, 626, 576), (576, 626, 627), (576, 627, 577), (577, 627, 628), (577, 628, 578), (578, 628, 629), (578, 629, 579), (579, 629, 630), (579, 630, 580), (580, 630, 631), (580, 631, 581), (581, 631, 632), (581, 632, 582), (582, 632, 633), (582, 633, 583), (583, 633, 634), (583, 634, 584), (584, 634, 635), (584, 635, 534), (534, 635, 585), (585, 636, 586), (586, 636, 637), (586, 637, 587), (587, 637, 638), (587, 638, 588), (588, 638, 639), (588, 639, 589), (589, 639, 640), (589, 640, 590), (590, 640, 641), (590, 641, 591), (591, 641, 642), (591, 642, 592), (592, 642, 643), (592, 643, 593), (593, 643, 644), (593, 644, 594), (594, 644, 645), (594, 645, 595), (595, 645, 646), (595, 646, 596), (596, 646, 647), (596, 647, 597), (597, 647, 648), (597, 648, 598), (598, 648, 649), (598, 649, 599), (599, 649, 650), (599, 650, 600), (600, 650, 651), (600, 651, 601), (601, 651, 652), (601, 652, 602), (602, 652, 653), (602, 653, 603), (603, 653, 654), (603, 654, 604), (604, 654, 655), (604, 655, 605), (605, 655, 656), (605, 656, 606), (606, 656, 657), (606, 657, 607), (607, 657, 658), (607, 658, 608), (608, 658, 659), (608, 659, 609), (609, 659, 660), (609, 660, 610), (610, 660, 661), (610, 661, 611), (611, 661, 662), (611, 662, 612), (612, 662, 663), (612, 663, 613), (613, 663, 664), (613, 664, 614), (614, 664, 665), (614, 665, 615), (615, 665, 666), (615, 666, 616), (616, 666, 667), (616, 667, 617), (617, 667, 668), (617, 668, 618), (618, 668, 669), (618, 669, 619), (619, 669, 670), (619, 670, 620), (620, 670, 671), (620, 671, 621), (621, 671, 672), (621, 672, 622), (622, 672, 673), (622, 673, 623), (623, 673, 674), (623, 674, 624), (624, 674, 675), (624, 675, 625), (625, 675, 676), (625, 676, 626), (626, 676, 677), (626, 677, 627), (627, 677, 678), (627, 678, 628), (628, 678, 679), (628, 679, 629), (629, 679, 680), (629, 680, 630), (630, 680, 681), (630, 681, 631), (631, 681, 682), (631, 682, 632), (632, 682, 683), (632, 683, 633), (633, 683, 684), (633, 684, 634), (634, 684, 685), (634, 685, 635), (635, 685, 686), (635, 686, 585), (585, 686, 636), (636, 687, 637), (637, 687, 688), (637, 688, 638), (638, 688, 689), (638, 689, 639), (639, 689, 690), (639, 690, 640), (640, 690, 691), (640, 691, 641), (641, 691, 692), (641, 692, 642), (642, 692, 693), (642, 693, 643), (643, 693, 694), (643, 694, 644), (644, 694, 695), (644, 695, 645), (645, 695, 696), (645, 696, 646), (646, 696, 697), (646, 697, 647), (647, 697, 698), (647, 698, 648), (648, 698, 699), (648, 699, 649), (649, 699, 700), (649, 700, 650), (650, 700, 701), (650, 701, 651), (651, 701, 702), (651, 702, 652), (652, 702, 703), (652, 703, 653), (653, 703, 704), (653, 704, 654), (654, 704, 705), (654, 705, 655), (655, 705, 706), (655, 706, 656), (656, 706, 707), (656, 707, 657), (657, 707, 708), (657, 708, 658), (658, 708, 709), (658, 709, 659), (659, 709, 710), (659, 710, 660), (660, 710, 711), (660, 711, 661), (661, 711, 712), (661, 712, 662), (662, 712, 713), (662, 713, 663), (663, 713, 714), (663, 714, 664), (664, 714, 715), (664, 715, 665), (665, 715, 716), (665, 716, 666), (666, 716, 717), (666, 717, 667), (667, 717, 718), (667, 718, 668), (668, 718, 719), (668, 719, 669), (669, 719, 720), (669, 720, 670), (670, 720, 721), (670, 721, 671), (671, 721, 722), (671, 722, 672), (672, 722, 723), (672, 723, 673), (673, 723, 724), (673, 724, 674), (674, 724, 725), (674, 725, 675), (675, 725, 726), (675, 726, 676), (676, 726, 727), (676, 727, 677), (677, 727, 728), (677, 728, 678), (678, 728, 729), (678, 729, 679), (679, 729, 730), (679, 730, 680), (680, 730, 731), (680, 731, 681), (681, 731, 732), (681, 732, 682), (682, 732, 733), (682, 733, 683), (683, 733, 734), (683, 734, 684), (684, 734, 735), (684, 735, 685), (685, 735, 736), (685, 736, 686), (686, 736, 737), (686, 737, 636), (636, 737, 687), (687, 738, 688), (688, 738, 739), (688, 739, 689), (689, 739, 740), (689, 740, 690), (690, 740, 741), (690, 741, 691), (691, 741, 742), (691, 742, 692), (692, 742, 743), (692, 743, 693), (693, 743, 744), (693, 744, 694), (694, 744, 745), (694, 745, 695), (695, 745, 746), (695, 746, 696), (696, 746, 747), (696, 747, 697), (697, 747, 748), (697, 748, 698), (698, 748, 749), (698, 749, 699), (699, 749, 750), (699, 750, 700), (700, 750, 751), (700, 751, 701), (701, 751, 752), (701, 752, 702), (702, 752, 753), (702, 753, 703), (703, 753, 754), (703, 754, 704), (704, 754, 755), (704, 755, 705), (705, 755, 756), (705, 756, 706), (706, 756, 757), (706, 757, 707), (707, 757, 758), (707, 758, 708), (708, 758, 759), (708, 759, 709), (709, 759, 760), (709, 760, 710), (710, 760, 761), (710, 761, 711), (711, 761, 762), (711, 762, 712), (712, 762, 763), (712, 763, 713), (713, 763, 764), (713, 764, 714), (714, 764, 765), (714, 765, 715), (715, 765, 766), (715, 766, 716), (716, 766, 767), (716, 767, 717), (717, 767, 768), (717, 768, 718), (718, 768, 769), (718, 769, 719), (719, 769, 770), (719, 770, 720), (720, 770, 771), (720, 771, 721), (721, 771, 772), (721, 772, 722), (722, 772, 773), (722, 773, 723), (723, 773, 774), (723, 774, 724), (724, 774, 775), (724, 775, 725), (725, 775, 776), (725, 776, 726), (726, 776, 777), (726, 777, 727), (727, 777, 778), (727, 778, 728), (728, 778, 779), (728, 779, 729), (729, 779, 780), (729, 780, 730), (730, 780, 781), (730, 781, 731), (731, 781, 782), (731, 782, 732), (732, 782, 783), (732, 783, 733), (733, 783, 784), (733, 784, 734), (734, 784, 785), (734, 785, 735), (735, 785, 786), (735, 786, 736), (736, 786, 787), (736, 787, 737), (737, 787, 788), (737, 788, 687), (687, 788, 738), (738, 789, 739), (739, 789, 790), (739, 790, 740), (740, 790, 791), (740, 791, 741), (741, 791, 792), (741, 792, 742), (742, 792, 793), (742, 793, 743), (743, 793, 794), (743, 794, 744), (744, 794, 795), (744, 795, 745), (745, 795, 796), (745, 796, 746), (746, 796, 797), (746, 797, 747), (747, 797, 798), (747, 798, 748), (748, 798, 799), (748, 799, 749), (749, 799, 800), (749, 800, 750), (750, 800, 801), (750, 801, 751), (751, 801, 802), (751, 802, 752), (752, 802, 803), (752, 803, 753), (753, 803, 804), (753, 804, 754), (754, 804, 805), (754, 805, 755), (755, 805, 806), (755, 806, 756), (756, 806, 807), (756, 807, 757), (757, 807, 808), (757, 808, 758), (758, 808, 809), (758, 809, 759), (759, 809, 810), (759, 810, 760), (760, 810, 811), (760, 811, 761), (761, 811, 812), (761, 812, 762), (762, 812, 813), (762, 813, 763), (763, 813, 814), (763, 814, 764), (764, 814, 815), (764, 815, 765), (765, 815, 816), (765, 816, 766), (766, 816, 817), (766, 817, 767), (767, 817, 818), (767, 818, 768), (768, 818, 819), (768, 819, 769), (769, 819, 820), (769, 820, 770), (770, 820, 821), (770, 821, 771), (771, 821, 822), (771, 822, 772), (772, 822, 823), (772, 823, 773), (773, 823, 824), (773, 824, 774), (774, 824, 825), (774, 825, 775), (775, 825, 826), (775, 826, 776), (776, 826, 827), (776, 827, 777), (777, 827, 828), (777, 828, 778), (778, 828, 829), (778, 829, 779), (779, 829, 830), (779, 830, 780), (780, 830, 831), (780, 831, 781), (781, 831, 832), (781, 832, 782), (782, 832, 833), (782, 833, 783), (783, 833, 834), (783, 834, 784), (784, 834, 835), (784, 835, 785), (785, 835, 836), (785, 836, 786), (786, 836, 837), (786, 837, 787), (787, 837, 838), (787, 838, 788), (788, 838, 839), (788, 839, 738), (738, 839, 789), (789, 840, 790), (790, 840, 841), (790, 841, 791), (791, 841, 842), (791, 842, 792), (792, 842, 843), (792, 843, 793), (793, 843, 844), (793, 844, 794), (794, 844, 845), (794, 845, 795), (795, 845, 846), (795, 846, 796), (796, 846, 847), (796, 847, 797), (797, 847, 848), (797, 848, 798), (798, 848, 849), (798, 849, 799), (799, 849, 850), (799, 850, 800), (800, 850, 851), (800, 851, 801), (801, 851, 852), (801, 852, 802), (802, 852, 853), (802, 853, 803), (803, 853, 854), (803, 854, 804), (804, 854, 855), (804, 855, 805), (805, 855, 856), (805, 856, 806), (806, 856, 857), (806, 857, 807), (807, 857, 858), (807, 858, 808), (808, 858, 859), (808, 859, 809), (809, 859, 860), (809, 860, 810), (810, 860, 861), (810, 861, 811), (811, 861, 862), (811, 862, 812), (812, 862, 863), (812, 863, 813), (813, 863, 864), (813, 864, 814), (814, 864, 865), (814, 865, 815), (815, 865, 866), (815, 866, 816), (816, 866, 867), (816, 867, 817), (817, 867, 868), (817, 868, 818), (818, 868, 869), (818, 869, 819), (819, 869, 870), (819, 870, 820), (820, 870, 871), (820, 871, 821), (821, 871, 872), (821, 872, 822), (822, 872, 873), (822, 873, 823), (823, 873, 874), (823, 874, 824), (824, 874, 875), (824, 875, 825), (825, 875, 876), (825, 876, 826), (826, 876, 877), (826, 877, 827), (827, 877, 878), (827, 878, 828), (828, 878, 879), (828, 879, 829), (829, 879, 880), (829, 880, 830), (830, 880, 881), (830, 881, 831), (831, 881, 882), (831, 882, 832), (832, 882, 883), (832, 883, 833), (833, 883, 884), (833, 884, 834), (834, 884, 885), (834, 885, 835), (835, 885, 886), (835, 886, 836), (836, 886, 887), (836, 887, 837), (837, 887, 888), (837, 888, 838), (838, 888, 889), (838, 889, 839), (839, 889, 890), (839, 890, 789), (789, 890, 840), (840, 170, 841), (841, 170, 239), (841, 239, 842), (842, 239, 241), (842, 241, 843), (843, 241, 286), (843, 286, 844), (844, 286, 279), (844, 279, 845), (845, 279, 281), (845, 281, 846), (846, 281, 272), (846, 272, 847), (847, 272, 274), (847, 274, 848), (848, 274, 276), (848, 276, 849), (849, 276, 262), (849, 262, 850), (850, 262, 264), (850, 264, 851), (851, 264, 257), (851, 257, 852), (852, 257, 259), (852, 259, 853), (853, 259, 232), (853, 232, 854), (854, 232, 234), (854, 234, 855), (855, 234, 236), (855, 236, 856), (856, 236, 254), (856, 254, 857), (857, 254, 225), (857, 225, 858), (858, 225, 227), (858, 227, 859), (859, 227, 229), (859, 229, 860), (860, 229, 220), (860, 220, 861), (861, 220, 222), (861, 222, 862), (862, 222, 224), (862, 224, 863), (863, 224, 269), (863, 269, 864), (864, 269, 215), (864, 215, 865), (865, 215, 217), (865, 217, 866), (866, 217, 193), (866, 193, 867), (867, 193, 195), (867, 195, 868), (868, 195, 197), (868, 197, 869), (869, 197, 199), (869, 199, 870), (870, 199, 212), (870, 212, 871), (871, 212, 214), (871, 214, 872), (872, 214, 249), (872, 249, 873), (873, 249, 205), (873, 205, 874), (874, 205, 207), (874, 207, 875), (875, 207, 176), (875, 176, 876), (876, 176, 178), (876, 178, 877), (877, 178, 180), (877, 180, 878), (878, 180, 183), (878, 183, 879), (879, 183, 185), (879, 185, 880), (880, 185, 171), (880, 171, 881), (881, 171, 173), (881, 173, 882), (882, 173, 175), (882, 175, 883), (883, 175, 244), (883, 244, 884), (884, 244, 200), (884, 200, 885), (885, 200, 202), (885, 202, 886), (886, 202, 188), (886, 188, 887), (887, 188, 190), (887, 190, 888), (888, 190, 164), (888, 164, 889), (889, 164, 166), (889, 166, 890), (890, 166, 168), (890, 168, 840), (840, 168, 170), (891, 892, 893), (891, 893, 894), (895, 894, 893), (896, 895, 893), (897, 896, 893), (898, 897, 893), (899, 898, 893), (900, 899, 893), (901, 900, 893), (902, 901, 893), (903, 902, 893), (904, 903, 893), (905, 904, 893), (906, 905, 893), (907, 906, 893), (908, 907, 893), (909, 908, 893), (910, 909, 893), (911, 910, 893), (912, 911, 893), (913, 912, 893), (914, 913, 893), (915, 914, 893), (916, 915, 893), (917, 916, 893), (918, 917, 893), (919, 918, 893), (920, 919, 893), (921, 920, 893), (922, 921, 893), (923, 922, 893), (924, 923, 893), (925, 924, 893), (926, 925, 893), (927, 926, 893), (928, 927, 893), (929, 928, 893), (930, 929, 893), (931, 930, 893), (932, 931, 893), (933, 932, 893), (934, 933, 893), (935, 934, 893), (936, 935, 893), (937, 936, 893), (938, 937, 893), (939, 938, 893), (940, 939, 893), (941, 940, 893), (942, 941, 893), (892, 942, 893), (943, 944, 945), (945, 946, 943), (943, 946, 947), (943, 947, 948), (947, 949, 948), (948, 949, 950), (948, 950, 951), (950, 952, 951), (951, 952, 953), (951, 953, 954), (953, 955, 954), (954, 955, 956), (954, 956, 957), (956, 958, 957), (957, 958, 959), (957, 959, 960), (959, 961, 960), (960, 961, 962), (960, 962, 963), (962, 964, 963), (963, 964, 965), (963, 965, 966), (965, 967, 966), (966, 967, 968), (966, 968, 969), (968, 970, 969), (969, 970, 971), (969, 971, 972), (971, 973, 972), (972, 973, 974), (972, 974, 975), (974, 976, 975), (975, 976, 977), (975, 977, 978), (977, 979, 978), (978, 979, 980), (978, 980, 981), (980, 982, 981), (981, 982, 983), (981, 983, 984), (983, 985, 984), (984, 985, 986), (984, 986, 987), (986, 988, 987), (987, 988, 989), (987, 989, 990), (989, 991, 990), (990, 991, 992), (990, 992, 993), (992, 994, 993), (993, 994, 995), (993, 995, 996), (995, 997, 996), (996, 997, 998), (996, 998, 999), (998, 1000, 999), (999, 1000, 1001), (999, 1001, 1002), (1001, 1003, 1002), (1002, 1003, 1004), (1002, 1004, 1005), (1004, 1006, 1005), (1005, 1006, 1007), (1005, 1007, 1008), (1007, 1009, 1008), (1008, 1009, 1010), (1008, 1010, 1011), (1010, 1012, 1011), (1011, 1012, 1013), (1011, 1013, 1014), (1013, 1015, 1014), (1014, 1015, 1016), (1014, 1016, 1017), (1016, 1018, 1017), (1017, 1018, 1019), (1017, 1019, 1020), (1019, 1021, 1020), (1020, 1021, 1022), (1020, 1022, 1023), (1022, 1024, 1023), (1023, 1024, 1025), (1023, 1025, 1026), (1025, 1027, 1026), (1026, 1027, 1028), (1026, 1028, 1029), (1028, 1030, 1029), (1029, 1030, 1031), (1029, 1031, 1032), (1031, 1033, 1032), (1032, 1033, 1034), (1032, 1034, 1035), (1034, 1036, 1035), (1035, 1036, 1037), (1035, 1037, 1038), (1037, 1039, 1038), (1038, 1039, 1040), (1038, 1040, 1041), (1040, 1042, 1041), (1041, 1042, 1043), (1041, 1043, 1044), (1043, 1045, 1044), (1044, 1045, 1046), (1044, 1046, 1047), (1046, 1048, 1047), (1047, 1048, 1049), (1047, 1049, 1050), (1049, 1051, 1050), (1050, 1051, 1052), (1050, 1052, 1053), (1052, 1054, 1053), (1053, 1054, 1055), (1053, 1055, 1056), (1055, 1057, 1056), (1056, 1057, 1058), (1056, 1058, 1059), (1058, 1060, 1059), (1059, 1060, 1061), (1059, 1061, 1062), (1061, 1063, 1062), (1062, 1063, 1064), (1062, 1064, 1065), (1064, 1066, 1065), (1065, 1066, 1067), (1065, 1067, 1068), (1067, 1069, 1068), (1068, 1069, 1070), (1068, 1070, 1071), (1070, 1072, 1071), (1071, 1072, 1073), (1071, 1073, 1074), (1073, 1075, 1074), (1074, 1075, 1076), (1074, 1076, 1077), (1076, 1078, 1077), (1077, 1078, 1079), (1077, 1079, 1080), (1079, 1081, 1080), (1080, 1081, 1082), (1080, 1082, 1083), (1082, 1084, 1083), (1083, 1084, 1085), (1083, 1085, 1086), (1085, 1087, 1086), (1086, 1087, 1088), (1086, 1088, 1089), (1088, 1090, 1089), (1089, 1090, 1091), (1089, 1091, 1092), (1091, 1093, 1092), (1092, 1093, 1094), (1092, 1094, 944), (944, 1094, 1095), (944, 1095, 945), (1092, 1096, 1089), (1089, 1096, 1097), (1089, 1097, 1086), (1086, 1097, 1098), (1086, 1098, 1083), (1083, 1098, 1099), (1083, 1099, 1080), (1080, 1099, 1100), (1080, 1100, 1077), (1077, 1100, 1101), (1077, 1101, 1074), (1074, 1101, 1102), (1074, 1102, 1071), (1071, 1102, 1103), (1071, 1103, 1068), (1068, 1103, 1104), (1068, 1104, 1065), (1065, 1104, 1105), (1065, 1105, 1062), (1062, 1105, 1106), (1062, 1106, 1059), (1059, 1106, 1107), (1059, 1107, 1056), (1056, 1107, 1108), (1056, 1108, 1053), (1053, 1108, 1109), (1053, 1109, 1050), (1050, 1109, 1110), (1050, 1110, 1047), (1047, 1110, 1111), (1047, 1111, 1044), (1044, 1111, 1112), (1044, 1112, 1041), (1041, 1112, 1113), (1041, 1113, 1038), (1038, 1113, 1114), (1038, 1114, 1035), (1035, 1114, 1115), (1035, 1115, 1032), (1032, 1115, 1116), (1032, 1116, 1029), (1029, 1116, 1117), (1029, 1117, 1026), (1026, 1117, 1118), (1026, 1118, 1023), (1023, 1118, 1119), (1023, 1119, 1020), (1020, 1119, 1120), (1020, 1120, 1017), (1017, 1120, 1121), (1017, 1121, 1014), (1014, 1121, 1122), (1014, 1122, 1011), (1011, 1122, 1123), (1011, 1123, 1008), (1008, 1123, 1124), (1008, 1124, 1005), (1005, 1124, 1125), (1005, 1125, 1002), (1002, 1125, 1126), (1002, 1126, 999), (999, 1126, 1127), (999, 1127, 996), (996, 1127, 1128), (996, 1128, 993), (993, 1128, 1129), (993, 1129, 990), (990, 1129, 1130), (990, 1130, 987), (987, 1130, 1131), (987, 1131, 984), (984, 1131, 1132), (984, 1132, 981), (981, 1132, 1133), (981, 1133, 978), (978, 1133, 1134), (978, 1134, 975), (975, 1134, 1135), (975, 1135, 972), (972, 1135, 1136), (972, 1136, 969), (969, 1136, 1137), (969, 1137, 966), (966, 1137, 1138), (966, 1138, 963), (963, 1138, 1139), (963, 1139, 960), (960, 1139, 1140), (960, 1140, 957), (957, 1140, 1141), (957, 1141, 954), (954, 1141, 1142), (954, 1142, 951), (951, 1142, 1143), (951, 1143, 948), (948, 1143, 1144), (948, 1144, 943), (943, 1144, 1145), (943, 1145, 944), (944, 1145, 1146), (944, 1146, 1092), (1092, 1146, 1096), (1096, 1147, 1097), (1097, 1147, 1148), (1097, 1148, 1098), (1098, 1148, 1149), (1098, 1149, 1099), (1099, 1149, 1150), (1099, 1150, 1100), (1100, 1150, 1151), (1100, 1151, 1101), (1101, 1151, 1152), (1101, 1152, 1102), (1102, 1152, 1153), (1102, 1153, 1103), (1103, 1153, 1154), (1103, 1154, 1104), (1104, 1154, 1155), (1104, 1155, 1105), (1105, 1155, 1156), (1105, 1156, 1106), (1106, 1156, 1157), (1106, 1157, 1107), (1107, 1157, 1158), (1107, 1158, 1108), (1108, 1158, 1159), (1108, 1159, 1109), (1109, 1159, 1160), (1109, 1160, 1110), (1110, 1160, 1161), (1110, 1161, 1111), (1111, 1161, 1162), (1111, 1162, 1112), (1112, 1162, 1163), (1112, 1163, 1113), (1113, 1163, 1164), (1113, 1164, 1114), (1114, 1164, 1165), (1114, 1165, 1115), (1115, 1165, 1166), (1115, 1166, 1116), (1116, 1166, 1167), (1116, 1167, 1117), (1117, 1167, 1168), (1117, 1168, 1118), (1118, 1168, 1169), (1118, 1169, 1119), (1119, 1169, 1170), (1119, 1170, 1120), (1120, 1170, 1171), (1120, 1171, 1121), (1121, 1171, 1172), (1121, 1172, 1122), (1122, 1172, 1173), (1122, 1173, 1123), (1123, 1173, 1174), (1123, 1174, 1124), (1124, 1174, 1175), (1124, 1175, 1125), (1125, 1175, 1176), (1125, 1176, 1126), (1126, 1176, 1177), (1126, 1177, 1127), (1127, 1177, 1178), (1127, 1178, 1128), (1128, 1178, 1179), (1128, 1179, 1129), (1129, 1179, 1180), (1129, 1180, 1130), (1130, 1180, 1181), (1130, 1181, 1131), (1131, 1181, 1182), (1131, 1182, 1132), (1132, 1182, 1183), (1132, 1183, 1133), (1133, 1183, 1184), (1133, 1184, 1134), (1134, 1184, 1185), (1134, 1185, 1135), (1135, 1185, 1186), (1135, 1186, 1136), (1136, 1186, 1187), (1136, 1187, 1137), (1137, 1187, 1188), (1137, 1188, 1138), (1138, 1188, 1189), (1138, 1189, 1139), (1139, 1189, 1190), (1139, 1190, 1140), (1140, 1190, 1191), (1140, 1191, 1141), (1141, 1191, 1192), (1141, 1192, 1142), (1142, 1192, 1193), (1142, 1193, 1143), (1143, 1193, 1194), (1143, 1194, 1144), (1144, 1194, 1195), (1144, 1195, 1145), (1145, 1195, 1196), (1145, 1196, 1146), (1146, 1196, 1197), (1146, 1197, 1096), (1096, 1197, 1147), (1147, 1198, 1148), (1148, 1198, 1199), (1148, 1199, 1149), (1149, 1199, 1200), (1149, 1200, 1150), (1150, 1200, 1201), (1150, 1201, 1151), (1151, 1201, 1202), (1151, 1202, 1152), (1152, 1202, 1203), (1152, 1203, 1153), (1153, 1203, 1204), (1153, 1204, 1154), (1154, 1204, 1205), (1154, 1205, 1155), (1155, 1205, 1206), (1155, 1206, 1156), (1156, 1206, 1207), (1156, 1207, 1157), (1157, 1207, 1208), (1157, 1208, 1158), (1158, 1208, 1209), (1158, 1209, 1159), (1159, 1209, 1210), (1159, 1210, 1160), (1160, 1210, 1211), (1160, 1211, 1161), (1161, 1211, 1212), (1161, 1212, 1162), (1162, 1212, 1213), (1162, 1213, 1163), (1163, 1213, 1214), (1163, 1214, 1164), (1164, 1214, 1215), (1164, 1215, 1165), (1165, 1215, 1216), (1165, 1216, 1166), (1166, 1216, 1217), (1166, 1217, 1167), (1167, 1217, 1218), (1167, 1218, 1168), (1168, 1218, 1219), (1168, 1219, 1169), (1169, 1219, 1220), (1169, 1220, 1170), (1170, 1220, 1221), (1170, 1221, 1171), (1171, 1221, 1222), (1171, 1222, 1172), (1172, 1222, 1223), (1172, 1223, 1173), (1173, 1223, 1224), (1173, 1224, 1174), (1174, 1224, 1225), (1174, 1225, 1175), (1175, 1225, 1226), (1175, 1226, 1176), (1176, 1226, 1227), (1176, 1227, 1177), (1177, 1227, 1228), (1177, 1228, 1178), (1178, 1228, 1229), (1178, 1229, 1179), (1179, 1229, 1230), (1179, 1230, 1180), (1180, 1230, 1231), (1180, 1231, 1181), (1181, 1231, 1232), (1181, 1232, 1182), (1182, 1232, 1233), (1182, 1233, 1183), (1183, 1233, 1234), (1183, 1234, 1184), (1184, 1234, 1235), (1184, 1235, 1185), (1185, 1235, 1236), (1185, 1236, 1186), (1186, 1236, 1237), (1186, 1237, 1187), (1187, 1237, 1238), (1187, 1238, 1188), (1188, 1238, 1239), (1188, 1239, 1189), (1189, 1239, 1240), (1189, 1240, 1190), (1190, 1240, 1241), (1190, 1241, 1191), (1191, 1241, 1242), (1191, 1242, 1192), (1192, 1242, 1243), (1192, 1243, 1193), (1193, 1243, 1244), (1193, 1244, 1194), (1194, 1244, 1245), (1194, 1245, 1195), (1195, 1245, 1246), (1195, 1246, 1196), (1196, 1246, 1247), (1196, 1247, 1197), (1197, 1247, 1248), (1197, 1248, 1147), (1147, 1248, 1198), (1198, 892, 1199), (1199, 892, 891), (1199, 891, 1200), (1200, 891, 894), (1200, 894, 1201), (1201, 894, 895), (1201, 895, 1202), (1202, 895, 896), (1202, 896, 1203), (1203, 896, 897), (1203, 897, 1204), (1204, 897, 898), (1204, 898, 1205), (1205, 898, 899), (1205, 899, 1206), (1206, 899, 900), (1206, 900, 1207), (1207, 900, 901), (1207, 901, 1208), (1208, 901, 902), (1208, 902, 1209), (1209, 902, 903), (1209, 903, 1210), (1210, 903, 904), (1210, 904, 1211), (1211, 904, 905), (1211, 905, 1212), (1212, 905, 906), (1212, 906, 1213), (1213, 906, 907), (1213, 907, 1214), (1214, 907, 908), (1214, 908, 1215), (1215, 908, 909), (1215, 909, 1216), (1216, 909, 910), (1216, 910, 1217), (1217, 910, 911), (1217, 911, 1218), (1218, 911, 912), (1218, 912, 1219), (1219, 912, 913), (1219, 913, 1220), (1220, 913, 914), (1220, 914, 1221), (1221, 914, 915), (1221, 915, 1222), (1222, 915, 916), (1222, 916, 1223), (1223, 916, 917), (1223, 917, 1224), (1224, 917, 918), (1224, 918, 1225), (1225, 918, 919), (1225, 919, 1226), (1226, 919, 920), (1226, 920, 1227), (1227, 920, 921), (1227, 921, 1228), (1228, 921, 922), (1228, 922, 1229), (1229, 922, 923), (1229, 923, 1230), (1230, 923, 924), (1230, 924, 1231), (1231, 924, 925), (1231, 925, 1232), (1232, 925, 926), (1232, 926, 1233), (1233, 926, 927), (1233, 927, 1234), (1234, 927, 928), (1234, 928, 1235), (1235, 928, 929), (1235, 929, 1236), (1236, 929, 930), (1236, 930, 1237), (1237, 930, 931), (1237, 931, 1238), (1238, 931, 932), (1238, 932, 1239), (1239, 932, 933), (1239, 933, 1240), (1240, 933, 934), (1240, 934, 1241), (1241, 934, 935), (1241, 935, 1242), (1242, 935, 936), (1242, 936, 1243), (1243, 936, 937), (1243, 937, 1244), (1244, 937, 938), (1244, 938, 1245), (1245, 938, 939), (1245, 939, 1246), (1246, 939, 940), (1246, 940, 1247), (1247, 940, 941), (1247, 941, 1248), (1248, 941, 942), (1248, 942, 1198), (1198, 942, 892), (169, 1249, 237), (237, 1249, 1250), (237, 1250, 238), (238, 1250, 1251), (238, 1251, 240), (240, 1251, 1252), (240, 1252, 284), (284, 1252, 1253), (284, 1253, 285), (285, 1253, 1254), (285, 1254, 287), (287, 1254, 1255), (287, 1255, 288), (288, 1255, 1256), (288, 1256, 280), (280, 1256, 1257), (280, 1257, 282), (282, 1257, 1258), (282, 1258, 283), (283, 1258, 1259), (283, 1259, 273), (273, 1259, 1260), (273, 1260, 275), (275, 1260, 1261), (275, 1261, 277), (277, 1261, 1262), (277, 1262, 278), (278, 1262, 1263), (278, 1263, 263), (263, 1263, 1264), (263, 1264, 265), (265, 1264, 1265), (265, 1265, 266), (266, 1265, 1266), (266, 1266, 258), (258, 1266, 1267), (258, 1267, 260), (260, 1267, 1268), (260, 1268, 261), (261, 1268, 1269), (261, 1269, 233), (233, 1269, 1270), (233, 1270, 235), (235, 1270, 1271), (235, 1271, 252), (252, 1271, 1272), (252, 1272, 253), (253, 1272, 1273), (253, 1273, 255), (255, 1273, 1274), (255, 1274, 256), (256, 1274, 1275), (256, 1275, 226), (226, 1275, 1276), (226, 1276, 228), (228, 1276, 1277), (228, 1277, 230), (230, 1277, 1278), (230, 1278, 231), (231, 1278, 1279), (231, 1279, 221), (221, 1279, 1280), (221, 1280, 223), (223, 1280, 1281), (223, 1281, 267), (267, 1281, 1282), (267, 1282, 268), (268, 1282, 1283), (268, 1283, 270), (270, 1283, 1284), (270, 1284, 271), (271, 1284, 1285), (271, 1285, 216), (216, 1285, 1286), (216, 1286, 218), (218, 1286, 1287), (218, 1287, 219), (219, 1287, 1288), (219, 1288, 194), (194, 1288, 1289), (194, 1289, 196), (196, 1289, 1290), (196, 1290, 198), (198, 1290, 1291), (198, 1291, 210), (210, 1291, 1292), (210, 1292, 211), (211, 1292, 1293), (211, 1293, 213), (213, 1293, 1294), (213, 1294, 247), (247, 1294, 1295), (247, 1295, 248), (248, 1295, 1296), (248, 1296, 250), (250, 1296, 1297), (250, 1297, 251), (251, 1297, 1298), (251, 1298, 206), (206, 1298, 1299), (206, 1299, 208), (208, 1299, 1300), (208, 1300, 209), (209, 1300, 1301), (209, 1301, 177), (177, 1301, 1302), (177, 1302, 179), (179, 1302, 1303), (179, 1303, 181), (181, 1303, 1304), (181, 1304, 182), (182, 1304, 1305), (182, 1305, 184), (184, 1305, 1306), (184, 1306, 186), (186, 1306, 1307), (186, 1307, 187), (187, 1307, 1308), (187, 1308, 172), (172, 1308, 1309), (172, 1309, 174), (174, 1309, 1310), (174, 1310, 242), (242, 1310, 1311), (242, 1311, 243), (243, 1311, 1312), (243, 1312, 245), (245, 1312, 1313), (245, 1313, 246), (246, 1313, 1314), (246, 1314, 201), (201, 1314, 1315), (201, 1315, 203), (203, 1315, 1316), (203, 1316, 204), (204, 1316, 1317), (204, 1317, 189), (189, 1317, 1318), (189, 1318, 191), (191, 1318, 1319), (191, 1319, 192), (192, 1319, 1320), (192, 1320, 165), (165, 1320, 1321), (165, 1321, 167), (167, 1321, 1322), (167, 1322, 169), (169, 1322, 1249), (1322, 1323, 1249), (1249, 1323, 1324), (1249, 1324, 1250), (1250, 1324, 1325), (1250, 1325, 1251), (1251, 1325, 1326), (1251, 1326, 1252), (1252, 1326, 1327), (1252, 1327, 1253), (1253, 1327, 1328), (1253, 1328, 1254), (1254, 1328, 1329), (1254, 1329, 1255), (1255, 1329, 1330), (1255, 1330, 1256), (1256, 1330, 1331), (1256, 1331, 1257), (1257, 1331, 1332), (1257, 1332, 1258), (1258, 1332, 1333), (1258, 1333, 1259), (1259, 1333, 1334), (1259, 1334, 1260), (1260, 1334, 1335), (1260, 1335, 1261), (1261, 1335, 1336), (1261, 1336, 1262), (1262, 1336, 1337), (1262, 1337, 1263), (1263, 1337, 1338), (1263, 1338, 1264), (1264, 1338, 1339), (1264, 1339, 1265), (1265, 1339, 1340), (1265, 1340, 1266), (1266, 1340, 1341), (1266, 1341, 1267), (1267, 1341, 1342), (1267, 1342, 1268), (1268, 1342, 1343), (1268, 1343, 1269), (1269, 1343, 1344), (1269, 1344, 1270), (1270, 1344, 1345), (1270, 1345, 1271), (1271, 1345, 1346), (1271, 1346, 1272), (1272, 1346, 1347), (1272, 1347, 1273), (1273, 1347, 1348), (1273, 1348, 1274), (1274, 1348, 1349), (1274, 1349, 1275), (1275, 1349, 1350), (1275, 1350, 1276), (1276, 1350, 1351), (1276, 1351, 1277), (1277, 1351, 1352), (1277, 1352, 1278), (1278, 1352, 1353), (1278, 1353, 1279), (1279, 1353, 1354), (1279, 1354, 1280), (1280, 1354, 1355), (1280, 1355, 1281), (1281, 1355, 1356), (1281, 1356, 1282), (1282, 1356, 1357), (1282, 1357, 1283), (1283, 1357, 1358), (1283, 1358, 1284), (1284, 1358, 1359), (1284, 1359, 1285), (1285, 1359, 1360), (1285, 1360, 1286), (1286, 1360, 1361), (1286, 1361, 1287), (1287, 1361, 1362), (1287, 1362, 1288), (1288, 1362, 1363), (1288, 1363, 1289), (1289, 1363, 1364), (1289, 1364, 1290), (1290, 1364, 1365), (1290, 1365, 1291), (1291, 1365, 1366), (1291, 1366, 1292), (1292, 1366, 1367), (1292, 1367, 1293), (1293, 1367, 1368), (1293, 1368, 1294), (1294, 1368, 1369), (1294, 1369, 1295), (1295, 1369, 1370), (1295, 1370, 1296), (1296, 1370, 1371), (1296, 1371, 1297), (1297, 1371, 1372), (1297, 1372, 1298), (1298, 1372, 1373), (1298, 1373, 1299), (1299, 1373, 1374), (1299, 1374, 1300), (1300, 1374, 1375), (1300, 1375, 1301), (1301, 1375, 1376), (1301, 1376, 1302), (1302, 1376, 1377), (1302, 1377, 1303), (1303, 1377, 1378), (1303, 1378, 1304), (1304, 1378, 1379), (1304, 1379, 1305), (1305, 1379, 1380), (1305, 1380, 1306), (1306, 1380, 1381), (1306, 1381, 1307), (1307, 1381, 1382), (1307, 1382, 1308), (1308, 1382, 1383), (1308, 1383, 1309), (1309, 1383, 1384), (1309, 1384, 1310), (1310, 1384, 1385), (1310, 1385, 1311), (1311, 1385, 1386), (1311, 1386, 1312), (1312, 1386, 1387), (1312, 1387, 1313), (1313, 1387, 1388), (1313, 1388, 1314), (1314, 1388, 1389), (1314, 1389, 1315), (1315, 1389, 1390), (1315, 1390, 1316), (1316, 1390, 1391), (1316, 1391, 1317), (1317, 1391, 1392), (1317, 1392, 1318), (1318, 1392, 1393), (1318, 1393, 1319), (1319, 1393, 1394), (1319, 1394, 1320), (1320, 1394, 1395), (1320, 1395, 1321), (1321, 1395, 1396), (1321, 1396, 1322), (1322, 1396, 1323), (1396, 161, 1323), (1323, 161, 0), (1323, 0, 1324), (1324, 0, 2), (1324, 2, 1325), (1325, 2, 4), (1325, 4, 1326), (1326, 4, 6), (1326, 6, 1327), (1327, 6, 8), (1327, 8, 1328), (1328, 8, 11), (1328, 11, 1329), (1329, 11, 13), (1329, 13, 1330), (1330, 13, 15), (1330, 15, 1331), (1331, 15, 17), (1331, 17, 1332), (1332, 17, 19), (1332, 19, 1333), (1333, 19, 22), (1333, 22, 1334), (1334, 22, 24), (1334, 24, 1335), (1335, 24, 26), (1335, 26, 1336), (1336, 26, 28), (1336, 28, 1337), (1337, 28, 30), (1337, 30, 1338), (1338, 30, 33), (1338, 33, 1339), (1339, 33, 35), (1339, 35, 1340), (1340, 35, 37), (1340, 37, 1341), (1341, 37, 39), (1341, 39, 1342), (1342, 39, 42), (1342, 42, 1343), (1343, 42, 44), (1343, 44, 1344), (1344, 44, 46), (1344, 46, 1345), (1345, 46, 48), (1345, 48, 1346), (1346, 48, 50), (1346, 50, 1347), (1347, 50, 53), (1347, 53, 1348), (1348, 53, 55), (1348, 55, 1349), (1349, 55, 57), (1349, 57, 1350), (1350, 57, 59), (1350, 59, 1351), (1351, 59, 61), (1351, 61, 1352), (1352, 61, 64), (1352, 64, 1353), (1353, 64, 66), (1353, 66, 1354), (1354, 66, 68), (1354, 68, 1355), (1355, 68, 70), (1355, 70, 1356), (1356, 70, 73), (1356, 73, 1357), (1357, 73, 75), (1357, 75, 1358), (1358, 75, 77), (1358, 77, 1359), (1359, 77, 79), (1359, 79, 1360), (1360, 79, 81), (1360, 81, 1361), (1361, 81, 84), (1361, 84, 1362), (1362, 84, 86), (1362, 86, 1363), (1363, 86, 88), (1363, 88, 1364), (1364, 88, 90), (1364, 90, 1365), (1365, 90, 93), (1365, 93, 1366), (1366, 93, 95), (1366, 95, 1367), (1367, 95, 97), (1367, 97, 1368), (1368, 97, 99), (1368, 99, 1369), (1369, 99, 101), (1369, 101, 1370), (1370, 101, 104), (1370, 104, 1371), (1371, 104, 106), (1371, 106, 1372), (1372, 106, 108), (1372, 108, 1373), (1373, 108, 110), (1373, 110, 1374), (1374, 110, 112), (1374, 112, 1375), (1375, 112, 115), (1375, 115, 1376), (1376, 115, 117), (1376, 117, 1377), (1377, 117, 119), (1377, 119, 1378), (1378, 119, 121), (1378, 121, 1379), (1379, 121, 124), (1379, 124, 1380), (1380, 124, 126), (1380, 126, 1381), (1381, 126, 128), (1381, 128, 1382), (1382, 128, 130), (1382, 130, 1383), (1383, 130, 132), (1383, 132, 1384), (1384, 132, 135), (1384, 135, 1385), (1385, 135, 137), (1385, 137, 1386), (1386, 137, 139), (1386, 139, 1387), (1387, 139, 141), (1387, 141, 1388), (1388, 141, 143), (1388, 143, 1389), (1389, 143, 146), (1389, 146, 1390), (1390, 146, 148), (1390, 148, 1391), (1391, 148, 150), (1391, 150, 1392), (1392, 150, 152), (1392, 152, 1393), (1393, 152, 155), (1393, 155, 1394), (1394, 155, 157), (1394, 157, 1395), (1395, 157, 159), (1395, 159, 1396), (1396, 159, 161), (71, 69, 1397), (62, 60, 1398), (58, 56, 1399), (49, 47, 1400), (40, 38, 1401), (31, 29, 1402), (27, 25, 1403), (9, 7, 1404), (163, 162, 1405), (142, 140, 1406), (133, 131, 1407), (111, 109, 1408), (102, 100, 1409), (94, 92, 1410), (1006, 1004, 1411), (1009, 1007, 1412), (1012, 1010, 1413), (1015, 1013, 1414), (1018, 1016, 1415), (1021, 1019, 1416), (1024, 1022, 1417), (1027, 1025, 1418), (1030, 1028, 1419), (1033, 1031, 1420), (1036, 1034, 1421), (1042, 1040, 1422), (1081, 1079, 1423), (1084, 1082, 1424), (1087, 1085, 1425), (1090, 1088, 1426), (1093, 1091, 1427), (1095, 1094, 1428), (946, 945, 1429), (949, 947, 1430), (952, 950, 1431), (955, 953, 1432), (958, 956, 1433), (964, 962, 1434), (1435, 1436, 980), (980, 979, 1435), (1435, 979, 977), (1435, 977, 1437), (977, 976, 1437), (1437, 976, 974), (1437, 974, 1438), (1438, 974, 973), (971, 970, 1439), (968, 967, 1440), (964, 1434, 965), (1076, 1075, 1441), (1073, 1072, 1442), (1070, 1069, 1443), (1067, 1066, 1444), (1064, 1063, 1445), (1061, 1060, 1446), (1058, 1057, 1447), (1055, 1054, 1448), (1052, 1051, 1449), (1049, 1048, 1450), (1046, 1045, 1451), (1042, 1422, 1043), (1001, 1000, 1452), (998, 997, 1453), (995, 994, 1454), (992, 991, 1455), (989, 988, 1456), (986, 985, 1457), (1457, 985, 983), (1457, 983, 1436), (1436, 983, 982), (1436, 982, 980), (1438, 1458, 1459), (1438, 1459, 1437), (1437, 1459, 1460), (1437, 1460, 1435), (1435, 1460, 1461), (1435, 1461, 1436), (1436, 1461, 1462), (1436, 1462, 1457), (1458, 1463, 1464), (962, 961, 1434), (1434, 961, 1465), (1434, 1465, 1466), (1466, 1465, 1467), (1466, 1467, 1468), (1468, 1467, 1409), (956, 955, 1433), (1433, 955, 1432), (1433, 1432, 1469), (1469, 1432, 1470), (1469, 1470, 1471), (1471, 1470, 1408), (947, 946, 1430), (1430, 946, 1429), (1430, 1429, 1472), (1472, 1429, 1473), (1472, 1473, 1474), (1474, 1473, 1475), (945, 1095, 1429), (1429, 1095, 1428), (1429, 1428, 1473), (1473, 1428, 1476), (1473, 1476, 1475), (1475, 1476, 1477), (1094, 1093, 1428), (1428, 1093, 1427), (1428, 1427, 1476), (1476, 1427, 1478), (1476, 1478, 1477), (1477, 1478, 1479), (1088, 1087, 1426), (1426, 1087, 1425), (1426, 1425, 1480), (1480, 1425, 1481), (1480, 1481, 1482), (1482, 1481, 1407), (1079, 1078, 1423), (1423, 1078, 1483), (1423, 1483, 1484), (1484, 1483, 1485), (1484, 1485, 1486), (1486, 1485, 1406), (1072, 1070, 1442), (1442, 1070, 1443), (1442, 1443, 1487), (1487, 1443, 1488), (1487, 1488, 1489), (1489, 1488, 1490), (1069, 1067, 1443), (1443, 1067, 1444), (1443, 1444, 1488), (1488, 1444, 1491), (1488, 1491, 1490), (1490, 1491, 1492), (1066, 1064, 1444), (1444, 1064, 1445), (1444, 1445, 1491), (1491, 1445, 1493), (1491, 1493, 1492), (1492, 1493, 1494), (1060, 1058, 1446), (1446, 1058, 1447), (1446, 1447, 1495), (1495, 1447, 1496), (1495, 1496, 1497), (1497, 1496, 1405), (1051, 1049, 1449), (1449, 1049, 1450), (1449, 1450, 1498), (1498, 1450, 1499), (1498, 1499, 1500), (1500, 1499, 1404), (1040, 1039, 1422), (1422, 1039, 1501), (1422, 1501, 1502), (1502, 1501, 1503), (1502, 1503, 1504), (1504, 1503, 1505), (1039, 1037, 1501), (1501, 1037, 1506), (1501, 1506, 1503), (1503, 1506, 1507), (1503, 1507, 1505), (1505, 1507, 1508), (1037, 1036, 1506), (1506, 1036, 1421), (1506, 1421, 1507), (1507, 1421, 1509), (1507, 1509, 1508), (1508, 1509, 1510), (1022, 1021, 1417), (1417, 1021, 1416), (1417, 1416, 1511), (1511, 1416, 1512), (1511, 1512, 1513), (1513, 1512, 1401), (1013, 1012, 1414), (1414, 1012, 1413), (1414, 1413, 1514), (1514, 1413, 1515), (1514, 1515, 1516), (1516, 1515, 1400), (1004, 1003, 1411), (1411, 1003, 1517), (1411, 1517, 1518), (1518, 1517, 1519), (1518, 1519, 1520), (1520, 1519, 1399), (994, 992, 1454), (1454, 992, 1455), (1454, 1455, 1521), (1521, 1455, 1522), (1521, 1522, 1523), (1523, 1522, 1397), (1458, 1464, 1459), (1459, 1464, 1524), (1459, 1524, 1460), (1460, 1524, 1525), (1460, 1525, 1461), (1461, 1525, 1526), (1461, 1526, 1462), (85, 1464, 87), (87, 1464, 1463), (87, 1463, 89), (91, 89, 1527), (1527, 89, 1463), (1527, 1463, 1528), (1528, 1463, 1458), (1528, 1458, 1439), (1439, 1458, 1438), (1439, 1438, 971), (971, 1438, 973), (970, 968, 1439), (1439, 968, 1440), (1439, 1440, 1528), (1528, 1440, 1529), (1528, 1529, 1527), (1527, 1529, 1410), (1527, 1410, 91), (91, 1410, 92), (96, 94, 1468), (1468, 94, 1410), (1468, 1410, 1466), (1466, 1410, 1529), (1466, 1529, 1434), (1434, 1529, 1440), (1434, 1440, 965), (965, 1440, 967), (1409, 100, 1468), (1468, 100, 98), (1468, 98, 96), (103, 102, 1530), (1530, 102, 1409), (1530, 1409, 1531), (1531, 1409, 1467), (1531, 1467, 1532), (1532, 1467, 1465), (1532, 1465, 959), (959, 1465, 961), (959, 958, 1532), (1532, 958, 1433), (1532, 1433, 1531), (1531, 1433, 1469), (1531, 1469, 1530), (1530, 1469, 1471), (1530, 1471, 103), (103, 1471, 105), (1408, 109, 1471), (1471, 109, 107), (1471, 107, 105), (113, 111, 1533), (1533, 111, 1408), (1533, 1408, 1534), (1534, 1408, 1470), (1534, 1470, 1431), (1431, 1470, 1432), (1431, 1432, 952), (952, 1432, 953), (950, 949, 1431), (1431, 949, 1430), (1431, 1430, 1534), (1534, 1430, 1472), (1534, 1472, 1533), (1533, 1472, 1474), (1533, 1474, 113), (113, 1474, 114), (125, 123, 1479), (1479, 123, 122), (1479, 122, 1477), (1477, 122, 120), (1477, 120, 1475), (1475, 120, 118), (1475, 118, 1474), (1474, 118, 116), (1474, 116, 114), (127, 125, 1482), (1482, 125, 1479), (1482, 1479, 1480), (1480, 1479, 1478), (1480, 1478, 1426), (1426, 1478, 1427), (1426, 1427, 1090), (1090, 1427, 1091), (1407, 131, 1482), (1482, 131, 129), (1482, 129, 127), (134, 133, 1535), (1535, 133, 1407), (1535, 1407, 1536), (1536, 1407, 1481), (1536, 1481, 1424), (1424, 1481, 1425), (1424, 1425, 1084), (1084, 1425, 1085), (1082, 1081, 1424), (1424, 1081, 1423), (1424, 1423, 1536), (1536, 1423, 1484), (1536, 1484, 1535), (1535, 1484, 1486), (1535, 1486, 134), (134, 1486, 136), (1406, 140, 1486), (1486, 140, 138), (1486, 138, 136), (144, 142, 1537), (1537, 142, 1406), (1537, 1406, 1538), (1538, 1406, 1485), (1538, 1485, 1441), (1441, 1485, 1483), (1441, 1483, 1076), (1076, 1483, 1078), (1075, 1073, 1441), (1441, 1073, 1442), (1441, 1442, 1538), (1538, 1442, 1487), (1538, 1487, 1537), (1537, 1487, 1489), (1537, 1489, 144), (144, 1489, 145), (156, 154, 1494), (1494, 154, 153), (1494, 153, 1492), (1492, 153, 151), (1492, 151, 1490), (1490, 151, 149), (1490, 149, 1489), (1489, 149, 147), (1489, 147, 145), (158, 156, 1497), (1497, 156, 1494), (1497, 1494, 1495), (1495, 1494, 1493), (1495, 1493, 1446), (1446, 1493, 1445), (1446, 1445, 1061), (1061, 1445, 1063), (1405, 162, 1497), (1497, 162, 160), (1497, 160, 158), (1, 163, 1539), (1539, 163, 1405), (1539, 1405, 1540), (1540, 1405, 1496), (1540, 1496, 1448), (1448, 1496, 1447), (1448, 1447, 1055), (1055, 1447, 1057), (1054, 1052, 1448), (1448, 1052, 1449), (1448, 1449, 1540), (1540, 1449, 1498), (1540, 1498, 1539), (1539, 1498, 1500), (1539, 1500, 1), (1, 1500, 3), (1404, 7, 1500), (1500, 7, 5), (1500, 5, 3), (10, 9, 1541), (1541, 9, 1404), (1541, 1404, 1542), (1542, 1404, 1499), (1542, 1499, 1451), (1451, 1499, 1450), (1451, 1450, 1046), (1046, 1450, 1048), (1045, 1043, 1451), (1451, 1043, 1422), (1451, 1422, 1542), (1542, 1422, 1502), (1542, 1502, 1541), (1541, 1502, 1504), (1541, 1504, 10), (10, 1504, 12), (23, 21, 1510), (1510, 21, 20), (1510, 20, 1508), (1508, 20, 18), (1508, 18, 1505), (1505, 18, 16), (1505, 16, 1504), (1504, 16, 14), (1504, 14, 12), (25, 23, 1403), (1403, 23, 1510), (1403, 1510, 1543), (1543, 1510, 1509), (1543, 1509, 1420), (1420, 1509, 1421), (1420, 1421, 1033), (1033, 1421, 1034), (29, 27, 1402), (1402, 27, 1403), (1402, 1403, 1544), (1544, 1403, 1543), (1544, 1543, 1419), (1419, 1543, 1420), (1419, 1420, 1030), (1030, 1420, 1031), (32, 31, 1545), (1545, 31, 1402), (1545, 1402, 1546), (1546, 1402, 1544), (1546, 1544, 1418), (1418, 1544, 1419), (1418, 1419, 1027), (1027, 1419, 1028), (1025, 1024, 1418), (1418, 1024, 1417), (1418, 1417, 1546), (1546, 1417, 1511), (1546, 1511, 1545), (1545, 1511, 1513), (1545, 1513, 32), (32, 1513, 34), (1401, 38, 1513), (1513, 38, 36), (1513, 36, 34), (41, 40, 1547), (1547, 40, 1401), (1547, 1401, 1548), (1548, 1401, 1512), (1548, 1512, 1415), (1415, 1512, 1416), (1415, 1416, 1018), (1018, 1416, 1019), (1016, 1015, 1415), (1415, 1015, 1414), (1415, 1414, 1548), (1548, 1414, 1514), (1548, 1514, 1547), (1547, 1514, 1516), (1547, 1516, 41), (41, 1516, 43), (1400, 47, 1516), (1516, 47, 45), (1516, 45, 43), (51, 49, 1549), (1549, 49, 1400), (1549, 1400, 1550), (1550, 1400, 1515), (1550, 1515, 1412), (1412, 1515, 1413), (1412, 1413, 1009), (1009, 1413, 1010), (1007, 1006, 1412), (1412, 1006, 1411), (1412, 1411, 1550), (1550, 1411, 1518), (1550, 1518, 1549), (1549, 1518, 1520), (1549, 1520, 51), (51, 1520, 52), (1399, 56, 1520), (1520, 56, 54), (1520, 54, 52), (60, 58, 1398), (1398, 58, 1399), (1398, 1399, 1551), (1551, 1399, 1519), (1551, 1519, 1452), (1452, 1519, 1517), (1452, 1517, 1001), (1001, 1517, 1003), (63, 62, 1552), (1552, 62, 1398), (1552, 1398, 1553), (1553, 1398, 1551), (1553, 1551, 1453), (1453, 1551, 1452), (1453, 1452, 998), (998, 1452, 1000), (997, 995, 1453), (1453, 995, 1454), (1453, 1454, 1553), (1553, 1454, 1521), (1553, 1521, 1552), (1552, 1521, 1523), (1552, 1523, 63), (63, 1523, 65), (1397, 69, 1523), (1523, 69, 67), (1523, 67, 65), (72, 71, 1554), (1554, 71, 1397), (1554, 1397, 1555), (1555, 1397, 1522), (1555, 1522, 1456), (1456, 1522, 1455), (1456, 1455, 989), (989, 1455, 991), (988, 986, 1456), (1456, 986, 1457), (1456, 1457, 1555), (1555, 1457, 1462), (1555, 1462, 1554), (1554, 1462, 1526), (1554, 1526, 72), (72, 1526, 74), (85, 83, 1464), (1464, 83, 82), (1464, 82, 1524), (1524, 82, 80), (1524, 80, 1525), (1525, 80, 78), (1525, 78, 1526), (1526, 78, 76), (1526, 76, 74)])
me_300_3212_000_simplified_for_kcd.update()

# ---- objects
ob_round_knob___300_3212_000 = bpy.data.objects.new('Round Knob - 300.3212.000', me_300_3212_000_simplified_for_kcd)

# ---- transforms, parenting, visibility, modifiers, constraints
ob_round_knob___300_3212_000.location = (0.0, 0.0, 0.0)

# ---- collection membership
col_collection.objects.link(ob_round_knob___300_3212_000)

# ---- scene / render settings (as saved in the file)
scene.frame_start = 1; scene.frame_end = 250; scene.frame_set(1)
scene.render.engine = 'BLENDER_EEVEE_NEXT'
scene.render.bake_bias = 0.0
scene.render.bake_samples = 0
scene.cycles.sampling_pattern = 'TABULATED_SOBOL'
scene.cycles.use_light_tree = False
scene.eevee.use_gtao = True
scene.eevee.use_raytracing = True
scene.view_settings.view_transform = 'Filmic'
bpy.context.view_layer.update()

# ---- added for rendering (the .blend has no active camera and no usable light): camera, sun
cam_auto = bpy.data.cameras.new('AutoCamera')
cam_auto.lens = 50.0
cam_auto.sensor_width = 36.0
cam_auto.clip_end = 1000.0
ob_auto_camera = bpy.data.objects.new('AutoCamera', cam_auto)
scene.collection.objects.link(ob_auto_camera)
ob_auto_camera.location = (0.185053, -0.232609, 0.148055)
ob_auto_camera.rotation_euler = (1.09748, -7.21219e-08, 0.694738)
scene.camera = ob_auto_camera
light_auto_sun = bpy.data.lights.new('AutoSun', 'SUN')
light_auto_sun.energy = 3.0
light_auto_sun.angle = 0.0523599
ob_auto_sun = bpy.data.objects.new('AutoSun', light_auto_sun)
scene.collection.objects.link(ob_auto_sun)
ob_auto_sun.rotation_euler = (0.872665, 0.174533, 0.523599)
bpy.context.view_layer.update()
